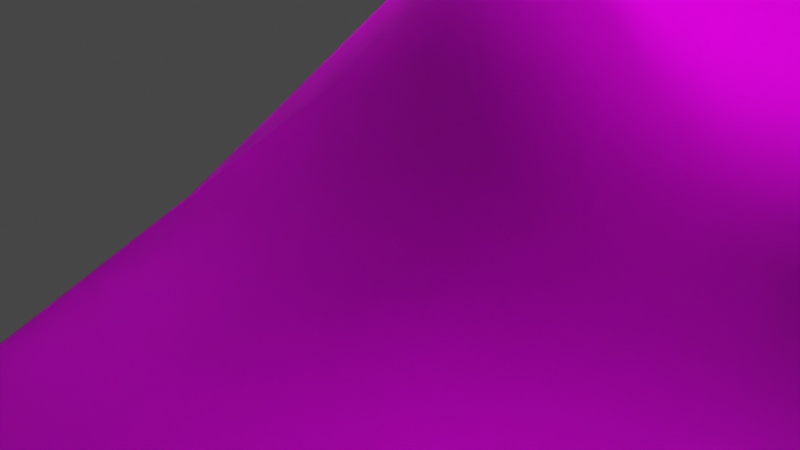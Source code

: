 # Source: leon2.blend  (saved by Blender 3.5.10; exported with 4.5.12 LTS)
import bpy
from mathutils import Matrix  # noqa: F401  (used for matrix-valued properties, if any)

bpy.ops.wm.read_factory_settings(use_empty=True)
scene = bpy.context.scene
scene.name = 'Scene'

# ---- collections
col_collection = bpy.data.collections.new('Collection'); scene.collection.children.link(col_collection)

# ---- images (referenced by path relative to the original .blend; pixels are not part of the script)
import os
ASSET_DIR = os.environ.get("B2B_ASSET_DIR", "")  # directory of the original .blend (textures are referenced by path, not embedded)
HERE = os.path.dirname(os.path.abspath(__file__))  # packed textures are extracted next to this script under _unpacked/

def load_image(name, relpath, width, height, colorspace="sRGB"):
    """Load a texture the original file referenced (path relative to the .blend, or extracted next to this script)."""
    p = next((c for c in (os.path.join(HERE, relpath), os.path.join(ASSET_DIR, relpath)) if relpath and os.path.exists(c)), "")
    if p:
        img = bpy.data.images.load(p, check_existing=True)
        img.name = name
    else:  # same state as the original file: an image datablock whose file is absent (Cycles renders it pink)
        img = bpy.data.images.new(name, width, height)
        img.source = "FILE"
        img.filepath = "//" + (relpath or name)
    img.colorspace_settings.name = colorspace
    return img
img_emd48_png = load_image('EMD48.png', 'PlayStation - Resident Evil 2 - Leon/EMD48.png', 1024, 1024, 'sRGB')

# ---- materials (node trees are filled in below, after node groups)
mat_material_001 = bpy.data.materials.new('Material.001')
mat_material_001.use_transparent_shadow = False
mat_material_001.roughness = 0.7624

# ---- material node trees
mat_material_001.use_nodes = True; mat_material_001.node_tree.nodes.clear()
_N = mat_material_001.node_tree.nodes; _L = mat_material_001.node_tree.links
n0 = _N.new('ShaderNodeBsdfPrincipled'); n0.name = 'Principled BSDF'; n0.location = (0, 300)
n0.distribution = 'GGX'
n0.subsurface_method = 'RANDOM_WALK_SKIN'
n0.inputs[2].default_value = 0.7624
n0.inputs[18].default_value = 1.0
n0.inputs[27].default_value = (0.0, 0.0, 0.0, 1.0)
n0.inputs[28].default_value = 1.0
n1 = _N.new('ShaderNodeOutputMaterial'); n1.name = 'Material Output'; n1.location = (280, 300)
n2 = _N.new('ShaderNodeTexImage'); n2.name = 'Image Texture'; n2.location = (-480, 300)
n2.image = img_emd48_png
_L.new(n2.outputs[0], n0.inputs[0])
_L.new(n0.outputs[0], n1.inputs[0])
n1.is_active_output = True

# ---- world
world_world = bpy.data.worlds.new('World'); scene.world = world_world
world_world.use_nodes = True; world_world.node_tree.nodes.clear()
_N = world_world.node_tree.nodes; _L = world_world.node_tree.links
n0 = _N.new('ShaderNodeOutputWorld'); n0.name = 'World Output'; n0.location = (300, 300)
n1 = _N.new('ShaderNodeBackground'); n1.name = 'Background'; n1.location = (10, 300)
n1.inputs[0].default_value = (0.05088, 0.05088, 0.05088, 1.0)
_L.new(n1.outputs[0], n0.inputs[0])
n0.is_active_output = True
world_world.color = (0.05088, 0.05088, 0.05088)
world_world.use_sun_shadow = False
world_world.sun_shadow_jitter_overblur = 0.0

# ---- cameras
cam_camera = bpy.data.cameras.new('Camera')
cam_camera.clip_end = 100.0
cam_camera.ortho_scale = 7.314

# ---- lights
light_light = bpy.data.lights.new('Light', 'POINT')
light_light.transmission_factor = 0.0
light_light.energy = 1000.0
light_light.shadow_soft_size = 0.1
light_light.shadow_maximum_resolution = 0.006
light_light.use_absolute_resolution = True

# ---- meshes
me_leon = bpy.data.meshes.new('leon')
me_leon.from_pydata([(9.096, 29.26, -1.982), (7.887, 33.52, 0.6051), (7.887, 33.52, -2.495), (9.076, 29.26, 0.7684), (11.26, 33.82, 0.6051), (11.11, 29.46, -1.891), (11.26, 33.82, -2.495), (10.38, 37.29, -1.732), (7.927, 35.68, 0.2637), (10.8, 35.92, 0.2637), (7.947, 36.39, -2.723), (7.967, 37.09, -1.732), (10.58, 36.59, -2.723), (7.887, 35.04, -3.052), (9.433, 27.0, -1.356), (11.43, 27.18, 1.081), (9.433, 27.0, 1.081), (11.48, 27.19, -1.158), (11.22, 29.46, 0.7684), (11.08, 35.32, -3.052), (7.567, 48.06, -2.782), (3.406, 45.92, -5.259), (2.317, 49.4, -3.911), (6.101, 45.16, 1.576), (5.368, 39.64, -0.2465), (6.101, 45.14, -4.011), (-6.374, 44.88, 1.497), (-6.044, 45.14, -4.011), (-5.311, 39.64, -0.2465), (-3.671, 31.6, 3.119), (-0.2174, 35.56, 3.874), (-3.422, 36.41, 3.216), (4.12, 41.54, 3.755), (5.137, 44.4, 2.271), (3.03, 31.6, 3.636), (-3.211, 39.6, -4.942), (-3.349, 45.92, -5.259), (3.268, 39.6, -4.942), (-1.274, 39.51, 4.488), (1.207, 39.47, 4.488), (2.99, 37.24, 3.458), (-3.863, 41.54, 3.755), (-3.151, 39.6, 3.795), (3.208, 39.6, 3.795), (-5.438, 45.12, 2.354), (-1.13, 41.93, 4.469), (1.187, 41.93, 4.469), (-2.119, 45.75, 3.38), (-2.319, 48.71, -0.0088), (0.0186, 48.15, 1.061), (2.376, 48.71, -0.0088), (-7.51, 48.06, -2.782), (-2.26, 49.4, -3.911), (5.268, 32.99, -0.359), (3.307, 37.24, -4.149), (5.031, 37.24, -0.3059), (-5.012, 32.94, -0.3257), (3.228, 33.71, -3.813), (-3.171, 33.71, -3.813), (7.646, 47.56, 0.0903), (-7.589, 47.56, 0.0903), (-3.25, 37.24, -4.149), (-4.974, 37.24, -0.3059), (0.712, 15.77, 0.1299), (-0.2191, 18.92, 0.1101), (3.505, 15.77, -3.0), (3.446, 21.16, -3.733), (6.041, 15.77, 0.1299), (6.319, 18.92, -1.792), (6.319, 18.92, 0.9422), (3.565, 18.92, 3.597), (5.863, 30.01, -1.792), (-0.239, 27.97, 0.0903), (3.604, 29.56, 3.775), (3.604, 29.22, -3.634), (0.6724, 30.74, -0.2465), (3.208, 31.24, 2.507), (5.843, 30.03, 1.497), (4.833, 31.73, 1.259), (3.604, 15.77, 2.884), (4.793, 31.71, -0.5635), (2.515, 31.34, -2.089), (4.179, 47.09, -1.455), (5.546, 45.5, 0.9818), (6.14, 47.64, 0.0111), (7.725, 35.84, -2.782), (9.25, 35.64, -1.237), (7.725, 35.84, -0.088), (7.686, 47.72, -2.763), (5.546, 45.5, -3.753), (6.14, 47.64, -2.763), (9.151, 45.11, 0.0705), (7.666, 47.72, 0.0309), (9.171, 45.11, -2.822), (10.36, 36.43, -0.088), (10.36, 36.43, -2.782), (7.032, 39.14, 1.002), (5.922, 38.89, -1.534), (7.032, 39.14, -3.773), (9.647, 39.74, -3.04), (9.647, 39.74, 0.1894), (6.873, 39.1, 0.1696), (6.873, 39.1, -3.04), (0.2761, 49.82, 2.725), (-0.1993, 49.82, 2.725), (0.0186, 49.64, 2.032), (1.247, 52.3, 3.042), (0.5139, 51.9, 3.102), (0.811, 51.17, 2.864), (0.2563, 53.27, 3.082), (0.0186, 53.57, 3.3), (-0.1795, 53.27, 3.082), (1.881, 51.19, -0.6823), (1.108, 50.14, 0.9026), (0.0186, 50.04, 0.9026), (1.425, 51.39, -2.703), (0.0186, 54.16, -3.595), (2.654, 54.14, -2.644), (-2.577, 54.14, -2.644), (-1.348, 51.39, -2.703), (-1.745, 51.86, -1.97), (-2.359, 53.76, -2.069), (-0.7144, 49.72, 2.151), (0.7912, 49.72, 2.151), (-1.17, 52.3, 3.042), (-1.289, 52.77, 2.864), (-1.962, 52.3, 2.171), (-1.408, 56.97, 1.735), (-2.616, 55.81, 1.735), (-1.309, 56.28, 3.319), (2.119, 53.45, 2.468), (1.366, 52.77, 2.864), (2.158, 52.79, 2.052), (-1.289, 53.57, 2.864), (-1.269, 53.84, 3.042), (-1.665, 53.51, 2.666), (1.346, 53.84, 3.042), (1.366, 53.57, 2.864), (-0.7342, 51.17, 2.864), (-0.4371, 51.9, 3.102), (2.059, 56.64, 1.735), (1.821, 55.96, 3.319), (2.772, 55.81, 1.735), (0.0186, 55.43, 2.884), (0.2365, 56.4, 3.498), (-1.269, 54.64, 2.884), (-1.784, 51.19, -0.6823), (-1.031, 50.14, 0.9026), (2.733, 53.76, -0.3257), (2.812, 53.57, -1.871), (2.435, 53.76, -2.069), (-2.735, 53.57, -1.871), (-2.656, 53.76, -0.3257), (-2.121, 51.86, -0.2861), (-2.339, 52.14, -1.752), (1.821, 51.86, -1.97), (2.416, 52.14, -1.752), (2.198, 51.86, -0.2861), (1.841, 51.15, 0.6054), (-1.745, 51.15, 0.6054), (-2.478, 54.16, 2.468), (-2.081, 52.0, 0.4667), (2.554, 54.16, 2.547), (1.584, 54.97, 2.567), (1.366, 55.41, 2.725), (3.069, 54.14, -0.088), (-2.874, 54.14, 1.675), (2.852, 55.81, -0.1078), (0.2365, 57.03, -2.327), (1.029, 56.6, -2.188), (0.0186, 55.81, -3.218), (1.049, 56.02, 3.319), (-0.1399, 52.0, 3.854), (0.2167, 52.0, 3.854), (-2.993, 54.14, -0.088), (0.0384, 51.74, 3.201), (0.0186, 51.17, 3.062), (-1.289, 55.15, 3.736), (-1.943, 53.71, 3.3), (1.901, 56.93, -0.088), (1.088, 56.74, 1.735), (2.535, 55.81, -2.168), (-1.269, 56.97, -1.772), (0.2365, 57.47, -0.088), (-1.844, 50.06, -0.821), (0.0186, 48.97, 1.239), (2.356, 47.25, -1.138), (2.198, 49.7, -0.8012), (-2.775, 55.81, -0.1078), (-2.458, 55.81, -2.168), (0.2365, 57.21, 1.735), (-1.408, 57.27, -0.088), (1.485, 50.12, -3.357), (-1.447, 47.98, -3.951), (-1.408, 50.12, -3.357), (2.039, 52.3, 2.171), (1.921, 50.06, -0.821), (1.386, 50.38, -2.98), (1.663, 51.17, 1.913), (1.762, 56.6, -1.851), (-1.586, 51.17, 1.913), (-1.309, 50.38, -2.98), (0.0186, 49.47, 0.8431), (1.108, 57.03, -0.0682), (1.524, 47.98, -3.951), (-2.121, 49.7, -0.8012), (-2.28, 47.25, -1.138), (0.0186, 47.23, 1.021), (8.666, 24.12, 1.695), (8.646, 24.12, 2.626), (9.498, 27.01, 1.259), (11.26, 22.69, 1.358), (11.3, 22.65, -1.574), (11.6, 24.36, 1.457), (10.43, 22.95, 1.358), (10.51, 24.26, 1.438), (10.41, 22.91, -1.574), (11.48, 27.19, 1.259), (9.676, 24.2, 2.626), (9.775, 22.69, 1.636), (8.983, 22.5, 2.171), (8.983, 22.63, 1.616), (10.23, 20.77, -1.277), (9.696, 21.03, 1.378), (10.19, 20.63, 1.378), (9.696, 21.17, -1.257), (9.696, 24.2, 1.754), (9.795, 22.55, 2.171), (9.498, 27.01, -1.178), (6.129, 19.15, 0.1299), (3.256, 19.11, 2.884), (6.327, 17.0, -0.4842), (1.632, 3.246, -0.2663), (3.395, 3.246, -2.049), (3.375, 1.424, -0.3455), (5.019, 3.227, -0.2663), (3.355, 3.207, 1.457), (0.8988, 19.15, 0.1497), (0.5026, 17.0, -0.4842), (3.355, 20.8, 1.239), (3.355, 19.17, -2.881), (3.395, 20.84, -0.8804), (3.296, 16.36, -3.476), (3.375, 6.079, -2.049), (5.039, 6.06, -0.1276), (1.592, 6.079, -0.1276), (3.316, 6.04, 1.596), (0.8988, 7.704, -0.2267), (3.355, 7.744, -2.901), (5.792, 7.704, -0.2267), (3.296, 7.704, 2.329), (2.852, 28.55, -4.327), (3.624, 31.36, -4.942), (6.021, 29.67, -0.3653), (-5.964, 29.67, -0.3653), (0.0186, 27.06, -0.1276), (2.871, 28.9, 3.3), (-2.814, 28.9, 3.3), (-2.795, 28.55, -4.327), (-3.567, 31.36, -4.942), (-2.973, 37.46, -0.6427), (3.03, 37.46, -0.6427), (-3.298, 3.345, -2.089), (-3.279, 3.306, 1.398), (0.2959, 18.92, 0.0903), (-2.438, 31.34, -2.089), (-0.5955, 30.74, -0.2663), (0.3158, 27.99, 0.0903), (-3.131, 31.24, 2.507), (-4.716, 31.71, -0.5635), (-5.469, 45.5, 0.9818), (-4.102, 47.09, -1.455), (-6.063, 47.64, 0.0111), (-5.469, 45.5, -3.753), (-6.063, 47.64, -2.763), (4.328, 0.0632, -2.921), (2.228, 0.0632, -2.901), (3.357, 3.867, -2.208), (1.713, 1.945, 3.458), (3.338, 3.966, 1.338), (1.515, 3.966, -0.504), (0.7224, 0.0632, -0.7417), (4.685, 1.945, 3.419), (5.735, 0.0632, -0.7814), (5.021, 3.946, -0.4842), (1.554, 0.0632, 6.073), (5.002, 0.0632, 6.093), (2.01, 1.212, 5.974), (4.586, 1.212, 5.994), (2.029, 45.53, 3.321), (1.325, 44.19, 3.912)], [(266, 268), (265, 266), (265, 269), (262, 263), (266, 267), (264, 267), (33, 289), (50, 289), (289, 290), (46, 290)], [(0, 1, 2), (3, 4, 1), (4, 5, 6), (7, 8, 9), (10, 2, 11), (12, 13, 10), (6, 12, 7), (9, 1, 4), (14, 15, 16), (6, 0, 2), (14, 5, 17), (0, 16, 3), (16, 18, 3), (5, 15, 17), (19, 2, 13), (9, 6, 7), (8, 2, 1), (10, 7, 12), (0, 3, 1), (3, 18, 4), (4, 18, 5), (7, 11, 8), (10, 13, 2), (12, 19, 13), (6, 19, 12), (9, 8, 1), (14, 17, 15), (6, 5, 0), (14, 0, 5), (0, 14, 16), (16, 15, 18), (5, 18, 15), (19, 6, 2), (9, 4, 6), (8, 11, 2), (10, 11, 7), (20, 21, 22), (23, 24, 25), (26, 27, 28), (29, 30, 31), (32, 24, 33), (34, 30, 29), (35, 27, 36), (37, 21, 25), (27, 35, 28), (25, 24, 37), (38, 30, 39), (34, 40, 30), (41, 28, 42), (32, 43, 24), (41, 44, 28), (26, 28, 44), (23, 33, 24), (45, 46, 47), (48, 49, 50), (51, 52, 36), (51, 36, 27), (20, 25, 21), (53, 54, 55), (56, 57, 53), (54, 24, 55), (58, 54, 57), (33, 59, 289, 47, 290), (60, 44, 47), (53, 40, 34), (61, 56, 62), (31, 56, 29), (61, 28, 35), (40, 24, 43), (28, 31, 42), (51, 48, 52), (45, 44, 41), (37, 61, 35), (60, 27, 26), (25, 59, 23), (37, 36, 21), (46, 38, 39), (50, 47, 289, 59), (42, 45, 41), (46, 43, 32), (38, 31, 30), (40, 39, 30), (47, 48, 60), (50, 20, 22), (22, 48, 50), (22, 36, 52), (46, 33, 290, 47), (53, 29, 56), (53, 57, 54), (56, 58, 57), (54, 37, 24), (58, 61, 54), (33, 23, 59), (60, 26, 44), (53, 55, 40), (61, 58, 56), (31, 62, 56), (61, 62, 28), (40, 55, 24), (28, 62, 31), (51, 60, 48), (45, 47, 44), (37, 54, 61), (60, 51, 27), (25, 20, 59), (37, 35, 36), (46, 45, 38), (50, 49, 47), (42, 38, 45), (46, 39, 43), (38, 42, 31), (40, 43, 39), (47, 49, 48), (50, 59, 20), (22, 52, 48), (22, 21, 36), (46, 32, 33), (53, 34, 29), (63, 64, 65), (66, 65, 64), (67, 65, 68), (66, 68, 65), (69, 67, 68), (63, 70, 64), (71, 69, 68), (67, 63, 65), (72, 70, 73), (66, 72, 74), (73, 75, 72), (76, 77, 78), (79, 69, 70), (80, 77, 71), (75, 74, 72), (73, 69, 77), (81, 71, 74), (71, 66, 74), (63, 79, 70), (71, 77, 69), (67, 79, 63), (72, 64, 70), (66, 64, 72), (73, 76, 75), (76, 73, 77), (79, 67, 69), (80, 78, 77), (75, 81, 74), (73, 70, 69), (81, 80, 71), (71, 68, 66), (82, 83, 84), (85, 86, 87), (88, 89, 90), (83, 91, 92), (89, 88, 93), (92, 84, 83), (94, 86, 95), (85, 95, 86), (94, 87, 86), (82, 90, 89), (84, 90, 82), (96, 97, 98), (94, 99, 100), (87, 100, 101), (85, 99, 95), (91, 96, 100), (84, 88, 90), (83, 97, 96), (88, 91, 93), (93, 100, 99), (98, 93, 99), (87, 102, 85), (97, 89, 98), (100, 98, 99), (94, 95, 99), (87, 94, 100), (85, 102, 99), (91, 83, 96), (84, 92, 88), (83, 82, 97), (88, 92, 91), (93, 91, 100), (98, 89, 93), (87, 101, 102), (97, 82, 89), (100, 96, 98), (103, 104, 105), (106, 107, 108), (109, 110, 111), (112, 113, 114), (115, 116, 117), (118, 116, 119), (120, 121, 119), (122, 105, 104), (123, 103, 105), (124, 125, 126), (127, 128, 129), (130, 131, 132), (133, 134, 135), (136, 137, 130), (124, 138, 139), (125, 111, 133), (131, 137, 109), (125, 124, 111), (131, 109, 106), (140, 141, 142), (143, 144, 145), (146, 114, 147), (148, 149, 150), (121, 151, 152), (153, 154, 120), (155, 156, 157), (113, 112, 158), (147, 159, 146), (128, 160, 129), (153, 159, 161), (130, 132, 162), (163, 141, 164), (162, 165, 142), (162, 142, 141), (119, 116, 115), (160, 128, 166), (167, 142, 165), (117, 150, 115), (130, 162, 163), (141, 163, 162), (143, 164, 144), (168, 169, 170), (162, 132, 165), (171, 164, 141), (137, 131, 130), (111, 139, 172), (109, 173, 107), (111, 124, 139), (109, 107, 106), (153, 161, 152), (174, 152, 161), (172, 139, 175), (172, 175, 173), (173, 175, 107), (108, 176, 103), (138, 104, 176), (104, 103, 176), (158, 112, 157), (159, 153, 146), (118, 119, 121), (155, 115, 150), (148, 165, 132), (129, 177, 144), (171, 144, 164), (126, 135, 178), (133, 135, 125), (177, 178, 145), (134, 145, 135), (135, 145, 178), (177, 145, 144), (126, 125, 135), (150, 165, 148), (179, 180, 140), (155, 112, 115), (169, 181, 170), (182, 183, 168), (119, 184, 146), (185, 186, 187), (188, 182, 189), (114, 122, 147), (121, 174, 118), (190, 191, 127), (154, 152, 151), (192, 193, 194), (123, 114, 113), (120, 146, 153), (131, 195, 132), (115, 196, 197), (156, 148, 157), (108, 123, 198), (198, 106, 108), (109, 136, 110), (199, 167, 181), (182, 170, 189), (127, 188, 128), (122, 138, 200), (113, 198, 123), (201, 115, 197), (114, 184, 202), (154, 121, 120), (156, 150, 149), (124, 200, 138), (147, 200, 159), (158, 195, 198), (136, 143, 110), (173, 111, 172), (129, 190, 127), (169, 183, 203), (163, 136, 130), (140, 167, 179), (166, 188, 174), (189, 174, 188), (170, 118, 189), (170, 117, 116), (181, 165, 117), (160, 177, 129), (204, 187, 186), (205, 193, 206), (141, 180, 171), (203, 190, 180), (203, 199, 169), (144, 180, 190), (132, 157, 148), (185, 206, 207), (114, 196, 112), (197, 187, 192), (187, 202, 185), (197, 194, 201), (202, 205, 185), (201, 205, 184), (166, 178, 160), (161, 166, 174), (107, 176, 108), (176, 139, 138), (161, 200, 126), (145, 110, 143), (134, 111, 110), (150, 117, 165), (179, 203, 180), (155, 157, 112), (169, 199, 181), (182, 191, 183), (119, 201, 184), (185, 207, 186), (188, 191, 182), (114, 105, 122), (121, 152, 174), (190, 183, 191), (154, 153, 152), (192, 204, 193), (123, 105, 114), (120, 119, 146), (131, 106, 195), (115, 112, 196), (156, 149, 148), (108, 103, 123), (198, 195, 106), (109, 137, 136), (199, 179, 167), (182, 168, 170), (127, 191, 188), (122, 104, 138), (113, 158, 198), (201, 119, 115), (114, 146, 184), (154, 151, 121), (156, 155, 150), (124, 126, 200), (147, 122, 200), (158, 157, 195), (136, 164, 143), (173, 109, 111), (129, 144, 190), (169, 168, 183), (163, 164, 136), (140, 142, 167), (166, 128, 188), (189, 118, 174), (170, 116, 118), (170, 181, 117), (181, 167, 165), (160, 178, 177), (204, 192, 187), (205, 194, 193), (141, 140, 180), (203, 183, 190), (203, 179, 199), (144, 171, 180), (132, 195, 157), (185, 205, 206), (114, 202, 196), (197, 196, 187), (187, 196, 202), (197, 192, 194), (202, 184, 205), (201, 194, 205), (166, 126, 178), (161, 126, 166), (107, 175, 176), (176, 175, 139), (161, 159, 200), (145, 134, 110), (134, 133, 111), (208, 209, 210), (211, 212, 213), (214, 215, 216), (213, 217, 218), (219, 220, 221), (211, 222, 212), (222, 216, 212), (223, 222, 224), (210, 218, 217), (218, 215, 213), (225, 214, 216), (221, 226, 219), (227, 226, 218), (208, 220, 209), (220, 218, 209), (215, 228, 216), (215, 208, 210), (223, 211, 214), (216, 17, 212), (215, 211, 213), (213, 17, 217), (219, 227, 220), (211, 224, 222), (222, 225, 216), (223, 225, 222), (210, 209, 218), (218, 226, 215), (225, 223, 214), (221, 208, 226), (227, 219, 226), (208, 221, 220), (220, 227, 218), (215, 210, 228), (215, 226, 208), (223, 224, 211), (216, 228, 17), (215, 214, 211), (213, 212, 17), (229, 230, 231), (232, 233, 234), (235, 236, 234), (237, 238, 230), (235, 234, 233), (230, 239, 237), (234, 236, 232), (240, 241, 229), (240, 237, 241), (230, 229, 239), (239, 229, 241), (239, 241, 237), (238, 240, 242), (231, 240, 229), (235, 243, 244), (243, 232, 245), (236, 244, 246), (243, 247, 248), (243, 249, 244), (245, 250, 247), (245, 236, 246), (244, 250, 246), (242, 247, 238), (242, 249, 248), (250, 238, 247), (250, 231, 230), (238, 237, 240), (231, 242, 240), (235, 233, 243), (243, 233, 232), (236, 235, 244), (243, 245, 247), (243, 248, 249), (245, 246, 250), (245, 232, 236), (244, 249, 250), (242, 248, 247), (242, 231, 249), (250, 230, 238), (250, 249, 231), (251, 252, 253), (56, 254, 29), (253, 255, 251), (253, 256, 255), (257, 254, 255), (256, 257, 255), (258, 251, 255), (254, 258, 255), (256, 253, 34), (258, 254, 259), (257, 29, 254), (53, 34, 253), (56, 260, 58), (53, 261, 34), (53, 57, 261), (56, 29, 260), (257, 34, 29), (251, 259, 252), (57, 259, 58), (53, 252, 57), (56, 259, 254), (57, 260, 261), (260, 34, 261), (257, 256, 34), (251, 258, 259), (57, 252, 259), (53, 253, 252), (56, 58, 259), (57, 58, 260), (260, 29, 34), (270, 271, 272), (274, 271, 273), (274, 272, 271), (275, 276, 277), (278, 279, 280), (278, 280, 281), (282, 283, 284), (284, 279, 282), (282, 279, 278), (284, 275, 277), (283, 285, 281), (276, 283, 281), (285, 278, 281), (286, 287, 285), (287, 282, 278), (280, 276, 281), (282, 286, 283), (284, 283, 275), (283, 286, 285), (276, 275, 283), (285, 287, 278), (286, 288, 287), (287, 288, 282), (280, 277, 276), (282, 288, 286)])
_uv = me_leon.uv_layers.new(name='UVMap')
_uv.uv.foreach_set('vector', [0.3802, 0.0588, 0.3333, 0.1686, 0.388, 0.1686, 0.4271, 0.0588, 0.3828, 0.1686, 0.4401, 0.1686, 0.3333, 0.1686, 0.3802, 0.0588, 0.388, 0.1686, 0.3906, 0.2588, 0.4349, 0.2235, 0.3854, 0.2235, 0.4922, 0.0627, 0.4948, 0.0039, 0.4896, 0.0745, 0.4557, 0.0627, 0.4948, 0.0157, 0.4922, 0.0627, 0.4505, 0.0039, 0.4557, 0.0627, 0.4583, 0.0745, 0.3854, 0.2235, 0.4401, 0.1686, 0.3828, 0.1686, 0.6563, 0.5255, 0.6198, 0.5725, 0.6198, 0.5255, 0.3828, 0.1686, 0.4297, 0.0588, 0.4427, 0.1686, 0.4271, 0.0, 0.3932, 0.0588, 0.3932, 0.0, 0.3802, 0.0588, 0.3385, 0.0, 0.3385, 0.0588, 0.4245, 0.0, 0.3906, 0.0588, 0.4271, 0.0588, 0.3802, 0.0588, 0.3385, 0.0, 0.3802, 0.0, 0.4505, 0.0157, 0.4948, 0.0039, 0.4948, 0.0157, 0.3359, 0.2235, 0.388, 0.1686, 0.3854, 0.2588, 0.3359, 0.2235, 0.388, 0.1686, 0.3333, 0.1686, 0.4922, 0.0627, 0.4583, 0.0745, 0.4557, 0.0627, 0.3802, 0.0588, 0.3385, 0.0588, 0.3333, 0.1686, 0.4271, 0.0588, 0.3906, 0.0588, 0.3828, 0.1686, 0.3333, 0.1686, 0.3385, 0.0588, 0.3802, 0.0588, 0.3906, 0.2588, 0.4323, 0.2627, 0.4349, 0.2235, 0.4922, 0.0627, 0.4948, 0.0157, 0.4948, 0.0039, 0.4557, 0.0627, 0.4505, 0.0157, 0.4948, 0.0157, 0.4505, 0.0039, 0.4505, 0.0157, 0.4557, 0.0627, 0.3854, 0.2235, 0.4349, 0.2235, 0.4401, 0.1686, 0.6563, 0.5255, 0.6563, 0.5725, 0.6198, 0.5725, 0.3828, 0.1686, 0.3932, 0.0588, 0.4297, 0.0588, 0.4271, 0.0, 0.4297, 0.0588, 0.3932, 0.0588, 0.3802, 0.0588, 0.3802, 0.0, 0.3385, 0.0, 0.4245, 0.0, 0.3906, 0.0, 0.3906, 0.0588, 0.3802, 0.0588, 0.3385, 0.0588, 0.3385, 0.0, 0.4505, 0.0157, 0.4505, 0.0039, 0.4948, 0.0039, 0.3359, 0.2235, 0.3333, 0.1686, 0.388, 0.1686, 0.3359, 0.2235, 0.3854, 0.2627, 0.388, 0.1686, 0.4922, 0.0627, 0.4896, 0.0745, 0.4583, 0.0745, 0.0, 0.5333, 0.0573, 0.4902, 0.0729, 0.5608, 0.0859, 0.2078, 0.0625, 0.098, 0.0104, 0.2078, 0.0859, 0.2078, 0.0104, 0.2078, 0.0625, 0.098, 0.0625, 0.6353, 0.1016, 0.6627, 0.0625, 0.6784, 0.1172, 0.1373, 0.0625, 0.098, 0.0911, 0.2078, 0.1432, 0.6353, 0.1016, 0.6627, 0.0625, 0.6353, 0.1458, 0.3647, 0.1849, 0.4745, 0.1484, 0.4902, 0.0599, 0.3647, 0.0573, 0.4902, 0.0208, 0.4745, 0.0104, 0.2078, 0.0, 0.098, 0.0625, 0.098, 0.0104, 0.2078, 0.0625, 0.098, 0.0, 0.098, 0.0859, 0.7333, 0.1016, 0.6627, 0.1198, 0.7333, 0.1432, 0.6353, 0.1432, 0.6784, 0.1016, 0.6627, 0.1172, 0.1373, 0.0625, 0.098, 0.1172, 0.098, 0.1172, 0.1373, 0.1172, 0.098, 0.0625, 0.098, 0.1172, 0.1373, 0.0911, 0.2078, 0.0625, 0.098, 0.0859, 0.2078, 0.0625, 0.098, 0.0911, 0.2078, 0.0859, 0.2078, 0.0911, 0.2078, 0.0625, 0.098, 0.0859, 0.7765, 0.1198, 0.7765, 0.1016, 0.8667, 0.0703, 0.9137, 0.1016, 0.902, 0.1354, 0.9137, 0.2031, 0.5333, 0.1328, 0.5608, 0.1484, 0.4902, 0.2031, 0.5333, 0.1484, 0.4902, 0.1849, 0.4745, 0.0, 0.5333, 0.0208, 0.4745, 0.0573, 0.4902, 0.0599, 0.0039, 0.0052, 0.0471, 0.0625, 0.0471, 0.2344, 0.9686, 0.2109, 0.8549, 0.2344, 0.8353, 0.0052, 0.0471, 0.0625, 0.098, 0.0625, 0.0471, 0.1458, 0.2706, 0.0599, 0.3137, 0.0599, 0.2706, 0.1693, 0.8392, 0.2057, 0.8902, 0.1537, 0.8785, 0.1016, 0.8667, 0.1355, 0.8529, 0.0, 0.8902, 0.0365, 0.8392, 0.1016, 0.8667, 0.0599, 0.0039, 0.112, 0.0471, 0.1146, 0.0039, 0.0052, 0.0471, 0.0599, 0.0039, 0.0625, 0.0471, 0.112, 0.0471, 0.0599, 0.0039, 0.1146, 0.0039, 0.0052, 0.0471, 0.0625, 0.098, 0.0, 0.098, 0.112, 0.0471, 0.0625, 0.098, 0.1172, 0.098, 0.0625, 0.098, 0.112, 0.0471, 0.1172, 0.098, 0.0, 0.9804, 0.0703, 0.9216, 0.0729, 1.0, 0.0859, 0.7765, 0.0365, 0.8392, 0.0469, 0.7686, 0.0599, 0.3647, 0.1458, 0.3137, 0.1458, 0.3647, 0.0677, 0.2588, 0.0104, 0.2078, 0.0859, 0.2078, 0.0104, 0.2078, 0.0677, 0.2588, 0.0859, 0.2078, 0.0599, 0.3647, 0.1484, 0.4902, 0.0573, 0.4902, 0.1198, 0.7765, 0.0859, 0.7333, 0.1198, 0.7333, 0.1354, 0.9137, 0.1016, 0.8667, 0.1537, 0.8785, 0.2057, 0.8902, 0.0599, 0.7294, 0.0859, 0.7765, 0.0469, 0.7686, 0.1198, 0.7765, 0.1458, 0.7294, 0.1589, 0.7686, 0.0859, 0.7333, 0.0625, 0.6784, 0.1016, 0.6627, 0.1432, 0.6784, 0.1198, 0.7333, 0.1016, 0.6627, 0.1016, 0.8667, 0.0703, 0.9137, 0.0, 0.8902, 0.1354, 0.9216, 0.2057, 0.9804, 0.1328, 1.0, 0.1328, 1.0, 0.0703, 0.9216, 0.1354, 0.9216, 0.0729, 0.5608, 0.1484, 0.4902, 0.1328, 0.5608, 0.1198, 0.7765, 0.1693, 0.8392, 0.1355, 0.8529, 0.1016, 0.8667, 0.2344, 0.8353, 0.2552, 0.9412, 0.2344, 0.9686, 0.0599, 0.0039, 0.0052, 0.0039, 0.0052, 0.0471, 0.2344, 0.9686, 0.2109, 0.9451, 0.2109, 0.8549, 0.0052, 0.0471, 0.0, 0.098, 0.0625, 0.098, 0.1458, 0.2706, 0.1458, 0.3137, 0.0599, 0.3137, 0.1693, 0.8392, 0.1849, 0.8392, 0.2057, 0.8902, 0.0, 0.8902, 0.0208, 0.8392, 0.0365, 0.8392, 0.0599, 0.0039, 0.0625, 0.0471, 0.112, 0.0471, 0.0052, 0.0471, 0.0052, 0.0039, 0.0599, 0.0039, 0.112, 0.0471, 0.0625, 0.0471, 0.0599, 0.0039, 0.0052, 0.0471, 0.0625, 0.0471, 0.0625, 0.098, 0.112, 0.0471, 0.0625, 0.0471, 0.0625, 0.098, 0.0625, 0.098, 0.0625, 0.0471, 0.112, 0.0471, 0.0, 0.9804, 0.0, 0.9216, 0.0703, 0.9216, 0.0859, 0.7765, 0.1016, 0.8667, 0.0365, 0.8392, 0.0599, 0.3647, 0.0599, 0.3137, 0.1458, 0.3137, 0.0677, 0.2588, 0.0286, 0.2667, 0.0104, 0.2078, 0.0104, 0.2078, 0.0286, 0.2667, 0.0677, 0.2588, 0.0599, 0.3647, 0.1458, 0.3647, 0.1484, 0.4902, 0.1198, 0.7765, 0.0859, 0.7765, 0.0859, 0.7333, 0.1354, 0.9137, 0.1016, 0.902, 0.1016, 0.8667, 0.0599, 0.7294, 0.0859, 0.7333, 0.0859, 0.7765, 0.1198, 0.7765, 0.1198, 0.7333, 0.1458, 0.7294, 0.0859, 0.7333, 0.0599, 0.7294, 0.0625, 0.6784, 0.1432, 0.6784, 0.1458, 0.7294, 0.1198, 0.7333, 0.1016, 0.8667, 0.1016, 0.902, 0.0703, 0.9137, 0.1354, 0.9216, 0.2057, 0.9216, 0.2057, 0.9804, 0.1328, 1.0, 0.0729, 1.0, 0.0703, 0.9216, 0.0729, 0.5608, 0.0573, 0.4902, 0.1484, 0.4902, 0.1198, 0.7765, 0.1589, 0.7686, 0.1693, 0.8392, 0.2344, 0.8353, 0.2552, 0.8588, 0.2552, 0.9412, 0.2266, 0.5686, 0.2266, 0.6196, 0.2552, 0.5686, 0.263, 0.6549, 0.2552, 0.5686, 0.2266, 0.6196, 0.2969, 0.5686, 0.2656, 0.5686, 0.2786, 0.6196, 0.2604, 0.6549, 0.2786, 0.6196, 0.2656, 0.5686, 0.3047, 0.6196, 0.2969, 0.5686, 0.2786, 0.6196, 0.2266, 0.5686, 0.1927, 0.6196, 0.2266, 0.6196, 0.2786, 0.7961, 0.3047, 0.6196, 0.2786, 0.6196, 0.276, 0.6667, 0.2266, 0.6667, 0.2526, 0.7176, 0.2266, 0.7608, 0.1927, 0.6196, 0.1901, 0.7882, 0.263, 0.6549, 0.2266, 0.7608, 0.2604, 0.7804, 0.1901, 0.7882, 0.2292, 0.8078, 0.2266, 0.7608, 0.3203, 0.8157, 0.3099, 0.7961, 0.3073, 0.8235, 0.3229, 0.5686, 0.3047, 0.6196, 0.3307, 0.6196, 0.2891, 0.8235, 0.3099, 0.7961, 0.2786, 0.7961, 0.2292, 0.8078, 0.2604, 0.7804, 0.2266, 0.7608, 0.3307, 0.7882, 0.3047, 0.6196, 0.3099, 0.7961, 0.276, 0.8157, 0.2786, 0.7961, 0.2604, 0.7804, 0.2786, 0.7961, 0.2604, 0.6549, 0.2604, 0.7804, 0.2266, 0.5686, 0.1979, 0.5686, 0.1927, 0.6196, 0.2786, 0.7961, 0.3099, 0.7961, 0.3047, 0.6196, 0.276, 0.6667, 0.2526, 0.6235, 0.2266, 0.6667, 0.2266, 0.7608, 0.2266, 0.6196, 0.1927, 0.6196, 0.263, 0.6549, 0.2266, 0.6196, 0.2266, 0.7608, 0.1901, 0.7882, 0.2031, 0.8157, 0.2292, 0.8078, 0.3203, 0.8157, 0.3307, 0.7882, 0.3099, 0.7961, 0.3229, 0.5686, 0.2969, 0.5686, 0.3047, 0.6196, 0.2891, 0.8235, 0.3073, 0.8235, 0.3099, 0.7961, 0.2292, 0.8078, 0.2474, 0.8157, 0.2604, 0.7804, 0.3307, 0.7882, 0.3307, 0.6196, 0.3047, 0.6196, 0.276, 0.8157, 0.2891, 0.8235, 0.2786, 0.7961, 0.2786, 0.7961, 0.2786, 0.6196, 0.2604, 0.6549, 0.0521, 0.6902, 0.0391, 0.7412, 0.0234, 0.7216, 0.3385, 0.2275, 0.3646, 0.2157, 0.3828, 0.2275, 0.0026, 0.6627, 0.0391, 0.6392, 0.0234, 0.6627, 0.2604, 0.9569, 0.2734, 0.9333, 0.2734, 0.9961, 0.3307, 0.9569, 0.3151, 0.9961, 0.3151, 0.9333, 0.0026, 0.7216, 0.0234, 0.7216, 0.0391, 0.7412, 0.3828, 0.2275, 0.3646, 0.2157, 0.3385, 0.2275, 0.4375, 0.2275, 0.3932, 0.2275, 0.4141, 0.2157, 0.3932, 0.2275, 0.4375, 0.2275, 0.4141, 0.2157, 0.0521, 0.6902, 0.0234, 0.6627, 0.0391, 0.6392, 0.0234, 0.7216, 0.0234, 0.6627, 0.0521, 0.6902, 0.0391, 0.6471, 0.0521, 0.6941, 0.0391, 0.7294, 0.3828, 0.2275, 0.3333, 0.3137, 0.388, 0.3137, 0.4375, 0.2275, 0.3906, 0.3137, 0.4401, 0.3176, 0.4375, 0.2275, 0.3906, 0.3137, 0.3932, 0.2275, 0.2734, 0.9333, 0.2604, 0.8314, 0.2734, 0.8314, 0.0234, 0.7216, 0.0026, 0.6627, 0.0234, 0.6627, 0.2578, 0.9569, 0.2448, 0.8353, 0.2604, 0.8353, 0.3151, 0.9961, 0.2734, 0.9333, 0.3151, 0.9333, 0.3151, 0.9333, 0.2734, 0.8314, 0.3177, 0.8314, 0.3307, 0.8314, 0.3151, 0.9333, 0.3177, 0.8314, 0.3828, 0.2275, 0.3333, 0.3176, 0.3385, 0.2275, 0.2344, 0.8314, 0.2083, 0.9569, 0.2083, 0.8314, 0.0, 0.6627, 0.0391, 0.7294, 0.0, 0.7176, 0.3828, 0.2275, 0.3385, 0.2275, 0.3333, 0.3137, 0.4375, 0.2275, 0.3932, 0.2275, 0.3906, 0.3137, 0.4375, 0.2275, 0.4401, 0.3176, 0.3906, 0.3137, 0.2734, 0.9333, 0.2604, 0.9569, 0.2604, 0.8314, 0.0234, 0.7216, 0.0026, 0.7216, 0.0026, 0.6627, 0.2578, 0.9569, 0.2448, 0.9922, 0.2448, 0.8353, 0.3151, 0.9961, 0.2734, 0.9961, 0.2734, 0.9333, 0.3151, 0.9333, 0.2734, 0.9333, 0.2734, 0.8314, 0.3307, 0.8314, 0.3307, 0.9569, 0.3151, 0.9333, 0.3828, 0.2275, 0.388, 0.3176, 0.3333, 0.3176, 0.2344, 0.8314, 0.237, 0.9961, 0.2083, 0.9569, 0.0, 0.6627, 0.0391, 0.6471, 0.0391, 0.7294, 0.3984, 0.6078, 0.3828, 0.6078, 0.3906, 0.6, 0.4245, 0.7176, 0.4036, 0.698, 0.4141, 0.6667, 0.3958, 0.7569, 0.3906, 0.7725, 0.3854, 0.7569, 0.5339, 0.6902, 0.4948, 0.651, 0.4948, 0.6471, 0.5964, 0.698, 0.6302, 0.7961, 0.5677, 0.7961, 0.6641, 0.7961, 0.6016, 0.7961, 0.6354, 0.698, 0.5677, 0.7137, 0.5677, 0.7843, 0.5833, 0.6941, 0.3672, 0.6039, 0.3906, 0.6, 0.3828, 0.6078, 0.4115, 0.6039, 0.3984, 0.6078, 0.3906, 0.6, 0.3568, 0.7176, 0.3516, 0.7373, 0.3333, 0.7176, 0.513, 0.9098, 0.513, 0.8706, 0.4766, 0.8863, 0.4505, 0.7686, 0.4297, 0.7373, 0.4531, 0.7373, 0.3516, 0.7725, 0.3516, 0.7843, 0.3411, 0.7686, 0.4297, 0.7843, 0.4297, 0.7725, 0.4505, 0.7686, 0.3568, 0.7176, 0.3672, 0.6667, 0.3776, 0.698, 0.3516, 0.7373, 0.3854, 0.7569, 0.3516, 0.7725, 0.4297, 0.7373, 0.4297, 0.7725, 0.3958, 0.7569, 0.3516, 0.7373, 0.3568, 0.7176, 0.3854, 0.7569, 0.4297, 0.7373, 0.3958, 0.7569, 0.4245, 0.7176, 0.4766, 0.8902, 0.4375, 0.8627, 0.4766, 0.8588, 0.388, 0.8549, 0.3958, 0.898, 0.3516, 0.8196, 0.5339, 0.6902, 0.4948, 0.6471, 0.4948, 0.651, 0.526, 0.7843, 0.5625, 0.7765, 0.5703, 0.7843, 0.5677, 0.7804, 0.5625, 0.7725, 0.526, 0.7804, 0.526, 0.7137, 0.5599, 0.7255, 0.5651, 0.7137, 0.5677, 0.7137, 0.5599, 0.7255, 0.526, 0.7137, 0.4948, 0.651, 0.5339, 0.6902, 0.5026, 0.6863, 0.4974, 0.651, 0.5026, 0.6863, 0.5339, 0.6902, 0.513, 0.8706, 0.4948, 0.8118, 0.4766, 0.8863, 0.526, 0.7137, 0.5026, 0.6863, 0.5078, 0.7176, 0.4505, 0.7686, 0.4531, 0.7373, 0.4635, 0.7961, 0.4349, 0.8314, 0.4427, 0.8745, 0.4297, 0.851, 0.4557, 0.8, 0.5208, 0.7961, 0.4766, 0.8588, 0.4557, 0.8, 0.4766, 0.8588, 0.4375, 0.8627, 0.6641, 0.698, 0.6302, 0.7961, 0.5964, 0.698, 0.4948, 0.8118, 0.513, 0.8706, 0.513, 0.8118, 0.5208, 0.8588, 0.4766, 0.8588, 0.5208, 0.7961, 0.5833, 0.7961, 0.5703, 0.7843, 0.5833, 0.6941, 0.4505, 0.7686, 0.4635, 0.7961, 0.4349, 0.8314, 0.4427, 0.8745, 0.4349, 0.8314, 0.4635, 0.7961, 0.388, 0.8549, 0.4297, 0.8549, 0.3958, 0.898, 0.625, 0.898, 0.6068, 0.8824, 0.6302, 0.8549, 0.4557, 0.8, 0.4688, 0.749, 0.5208, 0.7961, 0.4193, 0.8784, 0.4297, 0.851, 0.4427, 0.8745, 0.4297, 0.7725, 0.4297, 0.7373, 0.4505, 0.7686, 0.3854, 0.7569, 0.3776, 0.698, 0.3854, 0.702, 0.3958, 0.7569, 0.3958, 0.702, 0.4036, 0.698, 0.3854, 0.7569, 0.3568, 0.7176, 0.3776, 0.698, 0.3958, 0.7569, 0.4036, 0.698, 0.4245, 0.7176, 0.526, 0.7137, 0.5078, 0.7176, 0.526, 0.7804, 0.5208, 0.7961, 0.526, 0.7804, 0.5078, 0.7176, 0.5703, 0.4078, 0.5599, 0.3569, 0.5755, 0.3608, 0.5703, 0.4078, 0.5755, 0.3608, 0.5833, 0.4078, 0.5833, 0.4078, 0.5755, 0.3608, 0.5938, 0.3569, 0.4141, 0.6667, 0.3906, 0.6667, 0.3984, 0.6078, 0.3672, 0.6667, 0.3828, 0.6078, 0.3906, 0.6667, 0.3828, 0.6078, 0.3984, 0.6078, 0.3906, 0.6667, 0.5026, 0.6863, 0.5339, 0.6902, 0.526, 0.7137, 0.5026, 0.6863, 0.526, 0.7137, 0.5339, 0.6902, 0.5833, 0.7961, 0.5833, 0.6941, 0.5677, 0.7843, 0.5677, 0.7137, 0.5833, 0.6941, 0.5703, 0.7843, 0.526, 0.7843, 0.5208, 0.7961, 0.4688, 0.749, 0.349, 0.8902, 0.3516, 0.8392, 0.3958, 0.898, 0.4193, 0.8784, 0.3958, 0.8941, 0.4297, 0.851, 0.3333, 0.7176, 0.3411, 0.7686, 0.3333, 0.7765, 0.3516, 0.7725, 0.3411, 0.7686, 0.3516, 0.7373, 0.3516, 0.8392, 0.3333, 0.7765, 0.3516, 0.8196, 0.3516, 0.7843, 0.3516, 0.8196, 0.3411, 0.7686, 0.3411, 0.7686, 0.3516, 0.8196, 0.3333, 0.7765, 0.3516, 0.8392, 0.3516, 0.8196, 0.3958, 0.898, 0.3333, 0.7176, 0.3516, 0.7373, 0.3411, 0.7686, 0.5703, 0.7843, 0.5208, 0.7961, 0.526, 0.7843, 0.4193, 0.9412, 0.4635, 0.9686, 0.4635, 0.9373, 0.5677, 0.7137, 0.5339, 0.6902, 0.5833, 0.6941, 0.6068, 0.8824, 0.5703, 0.8549, 0.6302, 0.8549, 0.5625, 0.902, 0.5208, 0.9608, 0.5755, 0.9608, 0.5833, 0.6941, 0.5391, 0.6471, 0.5339, 0.6902, 0.0313, 0.6078, 0.0573, 0.5765, 0.0547, 0.6235, 0.5208, 0.8549, 0.5599, 0.8941, 0.5703, 0.8549, 0.4948, 0.6471, 0.4661, 0.6353, 0.4948, 0.651, 0.5677, 0.7804, 0.5208, 0.7961, 0.5833, 0.7961, 0.4792, 0.9608, 0.5208, 0.898, 0.4792, 0.898, 0.5599, 0.7255, 0.526, 0.7804, 0.5625, 0.7725, 0.0052, 0.3255, 0.0417, 0.2824, 0.0417, 0.3255, 0.4661, 0.6353, 0.4948, 0.6471, 0.4948, 0.651, 0.5677, 0.7137, 0.5339, 0.6902, 0.526, 0.7137, 0.4297, 0.7373, 0.4479, 0.7176, 0.4531, 0.7373, 0.5833, 0.6941, 0.5391, 0.6471, 0.5911, 0.6588, 0.5599, 0.7255, 0.526, 0.7843, 0.526, 0.7137, 0.4141, 0.6667, 0.4115, 0.6039, 0.4375, 0.6667, 0.4375, 0.6667, 0.4245, 0.7176, 0.4141, 0.6667, 0.3958, 0.7569, 0.4297, 0.7843, 0.3906, 0.7725, 0.5625, 0.8902, 0.5208, 0.8588, 0.5703, 0.8588, 0.6328, 0.898, 0.6016, 0.8549, 0.6615, 0.8549, 0.4792, 0.8941, 0.5208, 0.8549, 0.4792, 0.8549, 0.3672, 0.6039, 0.3672, 0.6667, 0.3438, 0.6667, 0.4948, 0.651, 0.4714, 0.6863, 0.4661, 0.6353, 0.638, 0.6627, 0.5807, 0.6941, 0.5833, 0.6627, 0.4974, 0.6471, 0.5391, 0.6471, 0.4974, 0.6275, 0.5599, 0.7255, 0.5677, 0.7804, 0.5651, 0.7137, 0.5599, 0.7255, 0.5703, 0.7843, 0.5625, 0.7765, 0.3568, 0.7176, 0.3438, 0.6667, 0.3672, 0.6667, 0.4974, 0.651, 0.4714, 0.6863, 0.5026, 0.6863, 0.5026, 0.6863, 0.4661, 0.7294, 0.4714, 0.6863, 0.4271, 0.7843, 0.388, 0.8549, 0.388, 0.7725, 0.3958, 0.702, 0.3854, 0.7569, 0.3854, 0.702, 0.4401, 0.902, 0.4792, 0.9608, 0.4792, 0.898, 0.5885, 0.9843, 0.5156, 0.9647, 0.5156, 0.9843, 0.4349, 0.8314, 0.4297, 0.7843, 0.4505, 0.7686, 0.4766, 0.8902, 0.5208, 0.8588, 0.5208, 0.902, 0.4792, 0.7961, 0.5208, 0.8549, 0.5208, 0.7961, 0.5703, 0.8549, 0.5208, 0.7961, 0.5208, 0.8549, 0.6016, 0.8549, 0.6641, 0.7961, 0.6615, 0.8549, 0.6302, 0.8549, 0.5677, 0.7961, 0.6302, 0.7961, 0.5703, 0.8588, 0.5208, 0.7961, 0.5833, 0.7961, 0.4948, 0.8118, 0.4661, 0.8471, 0.4766, 0.8863, 0.0, 0.3451, 0.0417, 0.3922, 0.0417, 0.3373, 0.0417, 0.3922, 0.0, 0.3451, 0.0417, 0.3373, 0.5026, 0.9451, 0.4635, 0.9686, 0.5026, 0.9725, 0.5208, 0.9922, 0.4792, 0.9608, 0.4766, 0.9882, 0.5208, 0.9804, 0.5651, 1.0, 0.5755, 0.9765, 0.4349, 0.9608, 0.4766, 0.9882, 0.4792, 0.9608, 0.4688, 0.749, 0.526, 0.7137, 0.526, 0.7843, 0.0313, 0.6078, 0.0052, 0.5765, 0.0313, 0.5765, 0.4948, 0.6471, 0.5391, 0.6471, 0.5339, 0.6902, 0.0078, 0.4, 0.0417, 0.3922, 0.0026, 0.3922, 0.0547, 0.6235, 0.0313, 0.6157, 0.0313, 0.6078, 0.0052, 0.3294, 0.0417, 0.3255, 0.0417, 0.3294, 0.0313, 0.6157, 0.0078, 0.6235, 0.0313, 0.6078, 0.0078, 0.4, 0.0417, 0.3922, 0.0417, 0.4, 0.513, 0.8118, 0.4766, 0.7961, 0.4948, 0.8118, 0.5078, 0.7176, 0.4792, 0.7961, 0.5208, 0.7961, 0.4036, 0.698, 0.3906, 0.6667, 0.4141, 0.6667, 0.3906, 0.6667, 0.3776, 0.698, 0.3672, 0.6667, 0.5078, 0.7176, 0.474, 0.6902, 0.4688, 0.7294, 0.3516, 0.8196, 0.388, 0.7725, 0.388, 0.8549, 0.3516, 0.7843, 0.3854, 0.7569, 0.3906, 0.7725, 0.5703, 0.7843, 0.5833, 0.7961, 0.5208, 0.7961, 0.4193, 0.9412, 0.4193, 0.9686, 0.4635, 0.9686, 0.5677, 0.7137, 0.526, 0.7137, 0.5339, 0.6902, 0.6068, 0.8824, 0.5885, 0.8863, 0.5703, 0.8549, 0.5625, 0.902, 0.5208, 0.898, 0.5208, 0.9608, 0.5833, 0.6941, 0.5911, 0.6588, 0.5391, 0.6471, 0.0313, 0.6078, 0.0313, 0.5765, 0.0573, 0.5765, 0.5208, 0.8549, 0.5208, 0.9059, 0.5599, 0.8941, 0.4948, 0.6471, 0.4688, 0.6314, 0.4661, 0.6353, 0.5677, 0.7804, 0.526, 0.7804, 0.5208, 0.7961, 0.4792, 0.9608, 0.5208, 0.9608, 0.5208, 0.898, 0.5599, 0.7255, 0.526, 0.7137, 0.526, 0.7804, 0.0052, 0.3255, 0.0026, 0.2824, 0.0417, 0.2824, 0.4661, 0.6353, 0.4688, 0.6314, 0.4948, 0.6471, 0.5677, 0.7137, 0.5833, 0.6941, 0.5339, 0.6902, 0.4297, 0.7373, 0.4245, 0.7176, 0.4479, 0.7176, 0.5833, 0.6941, 0.5339, 0.6902, 0.5391, 0.6471, 0.5599, 0.7255, 0.5625, 0.7765, 0.526, 0.7843, 0.4141, 0.6667, 0.3984, 0.6078, 0.4115, 0.6039, 0.4375, 0.6667, 0.4479, 0.7176, 0.4245, 0.7176, 0.3958, 0.7569, 0.4297, 0.7725, 0.4297, 0.7843, 0.5625, 0.8902, 0.5208, 0.902, 0.5208, 0.8588, 0.6328, 0.898, 0.5964, 0.898, 0.6016, 0.8549, 0.4792, 0.8941, 0.5208, 0.9059, 0.5208, 0.8549, 0.3672, 0.6039, 0.3828, 0.6078, 0.3672, 0.6667, 0.4948, 0.651, 0.5026, 0.6863, 0.4714, 0.6863, 0.638, 0.6627, 0.638, 0.6941, 0.5807, 0.6941, 0.4974, 0.6471, 0.5339, 0.6902, 0.5391, 0.6471, 0.5599, 0.7255, 0.5625, 0.7725, 0.5677, 0.7804, 0.5599, 0.7255, 0.5677, 0.7137, 0.5703, 0.7843, 0.3568, 0.7176, 0.3333, 0.7176, 0.3438, 0.6667, 0.4974, 0.651, 0.4661, 0.6353, 0.4714, 0.6863, 0.5026, 0.6863, 0.526, 0.7137, 0.4661, 0.7294, 0.4271, 0.7843, 0.4297, 0.8549, 0.388, 0.8549, 0.3958, 0.702, 0.3958, 0.7569, 0.3854, 0.7569, 0.4401, 0.902, 0.4349, 0.9608, 0.4792, 0.9608, 0.5885, 0.9843, 0.5911, 0.9647, 0.5156, 0.9647, 0.4349, 0.8314, 0.4297, 0.851, 0.4297, 0.7843, 0.4766, 0.8902, 0.4766, 0.8588, 0.5208, 0.8588, 0.4792, 0.7961, 0.4792, 0.8549, 0.5208, 0.8549, 0.5703, 0.8549, 0.5833, 0.7961, 0.5208, 0.7961, 0.6016, 0.8549, 0.6016, 0.7961, 0.6641, 0.7961, 0.6302, 0.8549, 0.5703, 0.8549, 0.5677, 0.7961, 0.5703, 0.8588, 0.5208, 0.8588, 0.5208, 0.7961, 0.4948, 0.8118, 0.4766, 0.7961, 0.4661, 0.8471, 0.0, 0.3451, 0.0026, 0.3922, 0.0417, 0.3922, 0.0417, 0.3922, 0.0026, 0.3922, 0.0, 0.3451, 0.5026, 0.9451, 0.4635, 0.9373, 0.4635, 0.9686, 0.5208, 0.9922, 0.5208, 0.9608, 0.4792, 0.9608, 0.5208, 0.9804, 0.5208, 1.0, 0.5651, 1.0, 0.4349, 0.9608, 0.4401, 0.9882, 0.4766, 0.9882, 0.4688, 0.749, 0.4661, 0.7294, 0.526, 0.7137, 0.0313, 0.6078, 0.0078, 0.6235, 0.0052, 0.5765, 0.4948, 0.6471, 0.4974, 0.6235, 0.5391, 0.6471, 0.0078, 0.4, 0.0417, 0.4, 0.0417, 0.3922, 0.0547, 0.6235, 0.0521, 0.6275, 0.0313, 0.6157, 0.0052, 0.3294, 0.0052, 0.3255, 0.0417, 0.3255, 0.0313, 0.6157, 0.0104, 0.6275, 0.0078, 0.6235, 0.0078, 0.4, 0.0026, 0.3922, 0.0417, 0.3922, 0.513, 0.8118, 0.5026, 0.7451, 0.4766, 0.7961, 0.5078, 0.7176, 0.4688, 0.7294, 0.4792, 0.7961, 0.4036, 0.698, 0.3906, 0.6941, 0.3906, 0.6667, 0.3906, 0.6667, 0.3906, 0.6941, 0.3776, 0.698, 0.5078, 0.7176, 0.5052, 0.6902, 0.474, 0.6902, 0.3516, 0.8196, 0.3516, 0.7843, 0.388, 0.7725, 0.3516, 0.7843, 0.3516, 0.7725, 0.3854, 0.7569, 0.6094, 0.498, 0.5938, 0.498, 0.6172, 0.5686, 0.6146, 0.4549, 0.6641, 0.4549, 0.612, 0.498, 0.612, 0.5176, 0.6276, 0.5176, 0.612, 0.5725, 0.612, 0.498, 0.6172, 0.5686, 0.5938, 0.498, 0.6094, 0.4588, 0.6016, 0.4549, 0.6094, 0.4588, 0.6146, 0.4549, 0.6589, 0.4078, 0.6641, 0.4549, 0.6589, 0.4078, 0.6641, 0.4627, 0.6641, 0.4549, 0.6146, 0.4157, 0.6589, 0.4078, 0.6146, 0.4039, 0.6172, 0.5686, 0.5938, 0.498, 0.6172, 0.5686, 0.5938, 0.498, 0.6146, 0.498, 0.612, 0.498, 0.6589, 0.4196, 0.6146, 0.4627, 0.6641, 0.4627, 0.6094, 0.4588, 0.6068, 0.498, 0.6094, 0.4588, 0.6016, 0.4549, 0.6068, 0.498, 0.5938, 0.498, 0.6094, 0.498, 0.6016, 0.4549, 0.5938, 0.498, 0.6016, 0.4549, 0.5938, 0.498, 0.5938, 0.498, 0.6276, 0.5176, 0.6641, 0.5647, 0.612, 0.5725, 0.6146, 0.498, 0.6094, 0.498, 0.6172, 0.5686, 0.6146, 0.4157, 0.6146, 0.4549, 0.6146, 0.4627, 0.6641, 0.4627, 0.6589, 0.5686, 0.6641, 0.4549, 0.6146, 0.498, 0.6146, 0.4549, 0.612, 0.498, 0.612, 0.498, 0.6589, 0.5686, 0.6172, 0.5686, 0.6094, 0.4588, 0.6016, 0.4549, 0.6016, 0.4549, 0.6146, 0.4549, 0.6146, 0.4039, 0.6589, 0.4078, 0.6589, 0.4078, 0.6589, 0.4196, 0.6641, 0.4627, 0.6146, 0.4157, 0.6589, 0.4196, 0.6589, 0.4078, 0.6172, 0.5686, 0.5938, 0.498, 0.5938, 0.498, 0.5938, 0.498, 0.6068, 0.498, 0.6146, 0.498, 0.6589, 0.4196, 0.6146, 0.4157, 0.6146, 0.4627, 0.6094, 0.4588, 0.6094, 0.498, 0.6068, 0.498, 0.6016, 0.4549, 0.6094, 0.4588, 0.6068, 0.498, 0.6094, 0.498, 0.6094, 0.4588, 0.6016, 0.4549, 0.6016, 0.4549, 0.6016, 0.4549, 0.5938, 0.498, 0.6276, 0.5176, 0.6641, 0.5216, 0.6641, 0.5647, 0.6146, 0.498, 0.6068, 0.498, 0.6094, 0.498, 0.6146, 0.4157, 0.6146, 0.4039, 0.6146, 0.4549, 0.6641, 0.4627, 0.6589, 0.5686, 0.6589, 0.5686, 0.6146, 0.498, 0.6146, 0.4627, 0.6146, 0.4549, 0.612, 0.498, 0.6641, 0.4549, 0.6589, 0.5686, 0.3021, 0.251, 0.3307, 0.251, 0.2943, 0.2157, 0.2969, 0.0, 0.2969, 0.0275, 0.2786, 0.0275, 0.2969, 0.0, 0.2969, 0.0275, 0.3151, 0.0275, 0.3021, 0.251, 0.2943, 0.2157, 0.3307, 0.251, 0.2786, 0.0275, 0.2969, 0.0275, 0.2969, 0.0, 0.3307, 0.2549, 0.3125, 0.2314, 0.3021, 0.2549, 0.2969, 0.0275, 0.2969, 0.0, 0.3151, 0.0275, 0.2708, 0.2549, 0.2917, 0.2275, 0.3021, 0.2549, 0.2708, 0.2549, 0.3021, 0.2549, 0.2917, 0.2275, 0.3307, 0.2549, 0.3021, 0.2549, 0.3125, 0.2314, 0.3125, 0.2314, 0.3021, 0.2549, 0.2917, 0.2275, 0.3125, 0.2314, 0.2917, 0.2275, 0.3021, 0.2549, 0.2943, 0.2157, 0.2708, 0.251, 0.2656, 0.2078, 0.2943, 0.2157, 0.2708, 0.251, 0.3021, 0.251, 0.2969, 0.0039, 0.2786, 0.0471, 0.2995, 0.0471, 0.2786, 0.0471, 0.2969, 0.0039, 0.2995, 0.0471, 0.3151, 0.0039, 0.2995, 0.0471, 0.3177, 0.0471, 0.2786, 0.0471, 0.2969, 0.0745, 0.2708, 0.0745, 0.2786, 0.0471, 0.2969, 0.0745, 0.2995, 0.0471, 0.2995, 0.0471, 0.3229, 0.0745, 0.2969, 0.0745, 0.2995, 0.0471, 0.3151, 0.0039, 0.3177, 0.0471, 0.2995, 0.0471, 0.3229, 0.0745, 0.3177, 0.0471, 0.2656, 0.2078, 0.2969, 0.0745, 0.2943, 0.2157, 0.2656, 0.2078, 0.2969, 0.0745, 0.2708, 0.0745, 0.3229, 0.0745, 0.2943, 0.2157, 0.2969, 0.0745, 0.3229, 0.0745, 0.2943, 0.2157, 0.3307, 0.251, 0.2943, 0.2157, 0.3021, 0.251, 0.2708, 0.251, 0.2943, 0.2157, 0.2656, 0.2078, 0.2708, 0.251, 0.2969, 0.0039, 0.2786, 0.0039, 0.2786, 0.0471, 0.2786, 0.0471, 0.2786, 0.0039, 0.2969, 0.0039, 0.3151, 0.0039, 0.2969, 0.0039, 0.2995, 0.0471, 0.2786, 0.0471, 0.2995, 0.0471, 0.2969, 0.0745, 0.2786, 0.0471, 0.2708, 0.0745, 0.2969, 0.0745, 0.2995, 0.0471, 0.3177, 0.0471, 0.3229, 0.0745, 0.2995, 0.0471, 0.2969, 0.0039, 0.3151, 0.0039, 0.2995, 0.0471, 0.2969, 0.0745, 0.3229, 0.0745, 0.2656, 0.2078, 0.2708, 0.0745, 0.2969, 0.0745, 0.2656, 0.2078, 0.2943, 0.2157, 0.2969, 0.0745, 0.3229, 0.0745, 0.3307, 0.251, 0.2943, 0.2157, 0.3229, 0.0745, 0.2969, 0.0745, 0.2943, 0.2157, 0.3229, 0.4314, 0.3307, 0.4863, 0.2708, 0.451, 0.2708, 0.5529, 0.2708, 0.451, 0.2214, 0.5529, 0.2708, 0.451, 0.2682, 0.4, 0.3229, 0.4314, 0.2708, 0.451, 0.224, 0.4353, 0.2682, 0.4, 0.224, 0.4353, 0.2708, 0.451, 0.2682, 0.4, 0.3255, 0.2902, 0.2552, 0.2902, 0.2917, 0.2549, 0.237, 0.2824, 0.1745, 0.2824, 0.2057, 0.251, 0.2708, 0.451, 0.3229, 0.4314, 0.2682, 0.4, 0.224, 0.4353, 0.2708, 0.451, 0.2214, 0.5529, 0.3229, 0.4314, 0.2708, 0.451, 0.3307, 0.4863, 0.224, 0.4353, 0.2214, 0.5529, 0.2708, 0.451, 0.2708, 0.5529, 0.2214, 0.5529, 0.2708, 0.451, 0.1458, 0.5725, 0.138, 0.6275, 0.0807, 0.5725, 0.0885, 0.5725, 0.0807, 0.6275, 0.1536, 0.5725, 0.1458, 0.5725, 0.0807, 0.5725, 0.138, 0.6275, 0.0885, 0.5725, 0.1536, 0.5725, 0.0807, 0.6275, 0.2552, 0.2902, 0.3307, 0.4039, 0.25, 0.4039, 0.1745, 0.2824, 0.2448, 0.3373, 0.1667, 0.3373, 0.1719, 0.4039, 0.2448, 0.3373, 0.2422, 0.4039, 0.2708, 0.5529, 0.3307, 0.4863, 0.3151, 0.5529, 0.2708, 0.5529, 0.3307, 0.4863, 0.2708, 0.451, 0.1536, 0.5765, 0.0755, 0.6157, 0.151, 0.6157, 0.0755, 0.6157, 0.1536, 0.5765, 0.151, 0.6157, 0.2552, 0.2902, 0.3255, 0.2902, 0.3307, 0.4039, 0.1745, 0.2824, 0.237, 0.2824, 0.2448, 0.3373, 0.1719, 0.4039, 0.1667, 0.3373, 0.2448, 0.3373, 0.2708, 0.5529, 0.2708, 0.451, 0.3307, 0.4863, 0.2708, 0.5529, 0.3151, 0.5529, 0.3307, 0.4863, 0.1536, 0.5765, 0.0729, 0.5765, 0.0755, 0.6157, 0.0755, 0.6157, 0.0729, 0.5765, 0.1536, 0.5765, 0.0391, 0.7412, 0.0521, 0.6902, 0.0234, 0.7216, 0.0234, 0.6627, 0.0521, 0.6902, 0.0391, 0.6392, 0.0234, 0.6627, 0.0234, 0.7216, 0.0521, 0.6902, 0.5286, 0.1255, 0.5286, 0.1255, 0.5391, 0.2118, 0.612, 0.2078, 0.5677, 0.2471, 0.5469, 0.2039, 0.625, 0.1686, 0.5651, 0.2157, 0.5625, 0.1255, 0.6224, 0.1686, 0.5599, 0.1255, 0.5651, 0.2157, 0.5469, 0.2863, 0.5677, 0.2471, 0.612, 0.2784, 0.612, 0.2784, 0.5677, 0.2471, 0.612, 0.2078, 0.5651, 0.2157, 0.5286, 0.1255, 0.5391, 0.2118, 0.599, 0.2863, 0.6589, 0.3412, 0.599, 0.349, 0.5807, 0.3294, 0.599, 0.2863, 0.599, 0.349, 0.6641, 0.1255, 0.625, 0.1686, 0.5625, 0.1255, 0.6641, 0.2824, 0.6458, 0.2196, 0.6641, 0.2078, 0.6484, 0.2157, 0.612, 0.2784, 0.612, 0.2078, 0.5651, 0.2157, 0.5286, 0.1255, 0.5625, 0.1255, 0.6224, 0.1686, 0.6641, 0.1255, 0.5599, 0.1255, 0.5651, 0.2157, 0.5599, 0.1255, 0.5286, 0.1255, 0.599, 0.2863, 0.6589, 0.2941, 0.6589, 0.3412, 0.5807, 0.3294, 0.5807, 0.302, 0.599, 0.2863, 0.6641, 0.1255, 0.6615, 0.1529, 0.625, 0.1686, 0.6641, 0.2824, 0.6458, 0.2745, 0.6458, 0.2196, 0.6484, 0.2157, 0.651, 0.2745, 0.612, 0.2784, 0.5651, 0.2157, 0.5391, 0.2118, 0.5286, 0.1255, 0.6224, 0.1686, 0.6615, 0.1529, 0.6641, 0.1255])
me_leon.materials.append(mat_material_001)
me_leon.update()
me_leon.normals_split_custom_set([tuple(v) for v in zip(*[iter([-0.6828, -0.1941, -0.7043, -0.7037, -0.06149, 0.7078, -0.8304, -0.3312, -0.4481, -0.6947, -0.09823, 0.7126, 0.7008, 0.1591, 0.6954, -0.7079, 0.006916, 0.7062, 0.7099, 0.08079, 0.6996, 0.7088, -0.0466, -0.7039, 0.8637, -0.1697, -0.4746, 0.5379, 0.8347, -0.118, -0.5306, 0.4075, 0.7432, 0.4374, 0.4909, 0.7534, -0.5092, 0.4511, -0.733, -0.8283, -0.2382, -0.5072, -0.5015, 0.8521, -0.1495, 0.533, 0.688, -0.4925, -0.7525, -0.2319, -0.6165, -0.5201, 0.5512, -0.6525, 0.8455, -0.04472, -0.5322, 0.4835, 0.6513, -0.5848, 0.5192, 0.8267, -0.2168, 0.4212, 0.618, 0.6638, -0.7027, -0.05067, 0.7096, 0.7057, 0.1029, 0.701, -0.5215, -0.632, -0.5732, 0.6297, -0.5202, 0.5769, -0.5051, -0.6533, 0.564, 0.8676, -0.1404, -0.4771, -0.6836, -0.1888, -0.705, -0.8301, -0.3305, -0.449, -0.4991, -0.7592, -0.4178, 0.7246, -0.1442, -0.6739, 0.6485, -0.6284, -0.4296, -0.6764, -0.2402, -0.6963, -0.5164, -0.5778, 0.632, -0.6974, -0.1112, 0.708, -0.5116, -0.5724, 0.6409, 0.6955, 0.1059, 0.7107, -0.6968, -0.07968, 0.7128, 0.7294, -0.116, -0.6741, 0.6503, -0.465, 0.6007, 0.6593, -0.5563, -0.5058, 0.4307, 0.1981, -0.8805, -0.8584, -0.04226, -0.5112, -0.7349, -0.03864, -0.677, 0.4391, 0.5475, 0.7124, 0.855, -0.1008, -0.5087, 0.5083, 0.8478, -0.1513, -0.5162, 0.5282, 0.6742, -0.8301, -0.3402, -0.4418, -0.7008, -0.05789, 0.711, -0.5101, 0.3762, -0.7735, 0.5188, 0.815, -0.2581, 0.4931, 0.5982, -0.6317, -0.6811, -0.2028, -0.7035, -0.7011, -0.1261, 0.7019, -0.716, -0.01498, 0.698, -0.6951, -0.09763, 0.7123, 0.6972, 0.08583, 0.7117, 0.7004, 0.1593, 0.6957, 0.7364, 0.143, 0.6613, 0.7338, 0.05944, 0.6768, 0.6798, -0.03061, -0.7327, 0.5498, 0.8283, -0.1074, -0.4989, 0.8641, -0.06582, -0.5314, 0.408, 0.7424, -0.5389, 0.5452, -0.6421, -0.7365, -0.15, -0.6596, -0.8538, -0.05529, -0.5176, 0.4861, 0.7306, -0.4795, 0.5091, -0.1077, -0.8539, -0.7574, -0.2228, -0.6138, 0.9686, 0.1778, -0.1738, 0.7589, 0.1095, -0.642, 0.5871, 0.7877, -0.1868, 0.4211, 0.618, 0.6638, -0.5183, 0.5255, 0.6747, -0.7026, -0.05082, 0.7097, -0.5215, -0.632, -0.5732, 0.6258, -0.5234, -0.5782, 0.6297, -0.5202, 0.5769, 0.8883, -0.1612, -0.43, 0.7435, -0.03296, -0.6679, -0.6484, -0.2082, -0.7322, -0.4718, -0.7773, -0.4161, -0.6337, -0.3803, -0.6737, 0.7577, -0.1731, -0.6292, -0.6596, -0.3516, -0.6643, -0.5106, -0.7055, -0.4916, -0.5093, -0.625, 0.5916, -0.5111, -0.5727, 0.6409, 0.6223, -0.4372, 0.6493, 0.6959, 0.1046, 0.7105, 0.684, -0.05982, -0.727, 0.7274, 0.07128, 0.6825, 0.6461, -0.4483, 0.6177, 0.4517, 0.1825, -0.8733, 0.8609, 0.1177, -0.495, -0.866, -0.09513, -0.4909, 0.4185, 0.6198, 0.6639, 0.7047, 0.09525, 0.703, 0.8695, -0.1505, -0.4704, -0.5182, 0.4502, 0.7272, -0.5004, 0.8633, -0.06496, -0.8289, -0.2941, -0.4758, -0.5101, 0.3762, -0.7735, -0.5011, 0.8415, -0.2019, 0.5188, 0.815, -0.2581, 0.6607, 0.4325, -0.6135, 0.2403, 0.1722, -0.9553, 0.1625, 0.8732, -0.4596, 0.7758, -0.2032, 0.5973, 0.9405, -0.2556, 0.2239, 0.8391, -0.1974, -0.5069, -0.7959, -0.2732, 0.5403, -0.7855, -0.2453, -0.5682, -0.9414, -0.2984, 0.1571, -0.331, -0.5038, 0.7979, -0.041, -0.1708, 0.9845, -0.6743, -0.1537, 0.7223, 0.6326, -0.08926, 0.7693, 0.9074, -0.3402, 0.2469, 0.4777, 0.01298, 0.8784, 0.2472, -0.4083, 0.8787, -0.09113, -0.05974, 0.994, -0.3735, -0.3915, 0.8409, -0.4991, -0.2109, -0.8405, -0.8314, -0.2206, -0.51, -0.2404, 0.1723, -0.9553, 0.5, -0.2113, -0.8398, 0.2403, 0.1722, -0.9553, 0.8391, -0.1974, -0.5069, -0.8314, -0.2206, -0.51, -0.4991, -0.2109, -0.8405, -0.9416, -0.2512, 0.2242, 0.8391, -0.1974, -0.5069, 0.9405, -0.2556, 0.2239, 0.5, -0.2113, -0.8398, -0.1516, -0.06053, 0.9866, -0.01241, -0.1042, 0.9945, 0.1567, -0.06398, 0.9856, 0.245, -0.4874, 0.8381, 0.5996, -0.1127, 0.7923, -0.06649, -0.1316, 0.9891, -0.6411, 0.04748, 0.766, -0.9567, -0.1722, 0.2347, -0.6279, -0.131, 0.7672, 0.6681, -0.02182, 0.7438, 0.6253, -0.1923, 0.7563, 0.9405, -0.2556, 0.2239, -0.5363, -0.1721, 0.8263, -0.4072, -0.05918, 0.9114, -0.8554, -0.4129, 0.3126, -0.9267, -0.2627, 0.2689, -0.9697, -0.2116, -0.122, -0.8242, 0.01602, 0.5661, 0.9797, -0.00766, 0.2001, 0.7356, 0.167, 0.6565, 0.9635, -0.0951, -0.2501, -0.1076, 0.1255, 0.9862, 0.185, 0.1918, 0.9638, -0.08787, 0.4295, 0.8988, -0.0909, 0.9269, 0.364, 0.002496, 0.8188, 0.574, 0.09259, 0.9235, 0.3723, -0.6627, 0.3977, -0.6345, -0.1624, 0.8712, -0.4632, -0.2404, 0.1723, -0.9553, -0.6627, 0.3977, -0.6345, -0.2404, 0.1723, -0.9553, -0.8314, -0.2206, -0.51, 0.6607, 0.4325, -0.6135, 0.8391, -0.1974, -0.5069, 0.2403, 0.1722, -0.9553, 0.6766, -0.7107, -0.1928, 0.5421, 0.02705, -0.8399, 0.9995, -0.0179, 0.02585, -0.6686, -0.7409, 0.06311, 0.4847, -0.558, -0.6736, 0.6625, -0.7298, -0.169, 0.5426, -0.1484, -0.8268, 0.9405, -0.2556, 0.2239, 0.9931, -0.1146, 0.02652, -0.4574, -0.4958, -0.7382, 0.5398, -0.02437, -0.8415, 0.5098, -0.5674, -0.6466, 0.5666, 0.07412, 0.8206, 0.5013, 0.5534, 0.6652, 0.1431, 0.6854, 0.714, 0.1066, 0.4629, 0.88, 0.1548, -0.01583, 0.9878, -0.4931, 0.7645, 0.4152, -0.5763, 0.255, 0.7764, -0.01805, 0.5601, 0.8282, 0.676, -0.7314, -0.09011, 0.5328, -0.09982, 0.8403, 0.3401, -0.5012, 0.7957, -0.5857, -0.03242, -0.8099, -0.66, -0.7508, 0.02598, -0.9981, -0.05003, 0.03723, -0.6513, -0.1046, 0.7515, -0.7201, -0.6938, -0.01415, -0.4512, -0.5082, 0.7336, -0.5868, -0.1668, -0.7923, -0.9416, -0.2512, 0.2242, -0.4991, -0.2109, -0.8405, 0.5954, -0.0901, 0.7984, 0.9405, -0.2556, 0.2239, 0.6253, -0.1923, 0.7563, -0.9689, -0.09963, 0.2267, -0.6045, -0.02844, 0.7961, -0.6392, -0.1047, 0.7619, -0.6628, 0.3977, -0.6345, -0.09092, 0.9269, 0.364, -0.1624, 0.8712, -0.4632, -0.1326, 0.01812, 0.991, -0.4742, -0.09952, 0.8748, -0.6126, -0.1993, 0.7648, 0.5, -0.2113, -0.8398, -0.5868, -0.1668, -0.7923, -0.4991, -0.2109, -0.8405, -0.519, 0.6601, 0.5431, -0.8157, -0.1048, -0.5689, -0.8261, -0.1589, 0.5406, 0.8391, -0.1974, -0.5069, 0.5457, 0.5547, 0.6281, 0.7758, -0.2033, 0.5973, 0.5, -0.2113, -0.8398, -0.2404, 0.1723, -0.9553, 0.2403, 0.1722, -0.9553, 0.1577, 0.1795, 0.971, -0.1506, -0.08793, 0.9847, 0.1566, -0.08067, 0.9844, 0.07839, 0.9093, 0.4087, -0.145, 0.4849, 0.8625, 0.3155, 0.4192, 0.8513, 0.5052, 0.5803, 0.6388, -0.6433, -0.1526, 0.7503, -0.1579, 0.1939, 0.9682, -0.6618, 0.01902, 0.7494, 0.1619, 0.177, 0.9708, 0.6253, -0.1923, 0.7563, 0.6681, -0.02178, 0.7438, -0.1963, -0.06683, 0.9783, -0.6424, -0.07423, 0.7628, -0.05925, -0.111, 0.9921, 0.6161, -0.04085, 0.7866, 0.1981, -0.08355, 0.9766, 0.02945, -0.1346, 0.9905, -0.128, 0.4363, 0.8907, -0.01705, 0.9202, 0.3911, -0.552, 0.6556, 0.5153, 0.0926, 0.9235, 0.3723, 0.6607, 0.4325, -0.6135, 0.1625, 0.8732, -0.4596, 0.1625, 0.8732, -0.4596, -0.0909, 0.9269, 0.364, 0.09259, 0.9235, 0.3723, 0.1624, 0.8732, -0.4596, -0.2404, 0.1723, -0.9553, -0.1624, 0.8712, -0.4632, 0.07448, -0.005876, 0.9972, 0.3823, -0.01712, 0.9239, 0.4138, 0.4891, 0.7678, -0.08955, 0.2929, 0.9519, 0.6636, -0.6812, -0.3092, -0.4257, -0.6544, 0.6249, -0.677, -0.7149, -0.1751, 0.6284, -0.7437, -0.2282, 0.464, -0.5627, -0.6841, 0.4848, -0.02784, -0.8742, -0.675, -0.7364, 0.0459, -0.4872, -0.4325, -0.7586, 0.5043, -0.5577, -0.6593, 0.5426, -0.1484, -0.8268, 0.5, -0.2113, -0.8398, 0.9405, -0.2556, 0.2239, -0.4598, -0.4932, -0.7385, -0.587, -0.08516, -0.8051, 0.5378, -0.008104, -0.843, 0.7147, 0.1203, 0.689, 0.9089, -0.1627, 0.384, 0.6486, 0.478, 0.5923, -0.8388, 0.411, 0.357, -0.8737, -0.4623, 0.1517, -0.7993, -0.218, 0.56, 0.6716, -0.7391, 0.05254, 0.9994, -0.01993, 0.02724, 0.5955, 0.05973, 0.8011, -0.5701, -0.04929, -0.8201, -0.4832, -0.4354, -0.7596, -0.6488, -0.7609, -0.01195, -0.6636, -0.02293, 0.7477, -0.999, -0.02031, -0.03987, -0.6758, -0.7124, 0.1894, -0.5868, -0.1668, -0.7923, -0.9941, -0.1016, 0.03772, -0.9416, -0.2512, 0.2242, 0.5954, -0.09013, 0.7984, 0.9931, -0.1146, 0.02651, 0.9405, -0.2556, 0.2239, -0.9634, -0.2417, 0.1161, -0.9953, -0.07128, -0.0653, -0.6744, -0.1776, 0.7167, -0.6627, 0.3977, -0.6345, -0.5554, 0.6255, 0.548, -0.09092, 0.9269, 0.364, -0.09725, 0.06386, 0.9932, -0.05512, 0.3745, 0.9256, -0.5092, -0.08685, 0.8562, 0.5, -0.2113, -0.8398, 0.5426, -0.1484, -0.8268, -0.5868, -0.1668, -0.7923, -0.5554, 0.6255, 0.548, -0.6627, 0.3977, -0.6345, -0.8314, -0.2206, -0.51, 0.8391, -0.1974, -0.5069, 0.6607, 0.4325, -0.6135, 0.5457, 0.5547, 0.6281, 0.5, -0.2113, -0.8398, -0.4991, -0.2109, -0.8405, -0.2404, 0.1723, -0.9553, 0.1576, 0.1796, 0.971, -0.1356, 0.1792, 0.9744, -0.1532, -0.08382, 0.9846, 0.2408, 0.7806, 0.5768, 0.1513, 0.6576, 0.738, -0.03132, 0.3047, 0.9519, -0.6524, -0.1475, 0.7434, -0.1808, -0.0868, 0.9797, -0.1512, 0.1873, 0.9706, 0.1598, 0.175, 0.9715, 0.1631, -0.09518, 0.982, 0.6412, -0.1584, 0.7509, -0.1944, -0.07813, 0.9778, -0.6654, -0.1105, 0.7382, -0.6332, -0.02692, 0.7735, 0.6204, -0.08331, 0.7799, 0.6533, -0.1684, 0.7381, 0.1787, -0.1016, 0.9786, -0.225, 0.4281, 0.8753, 0.005307, 0.7807, 0.6249, -0.05082, 0.9148, 0.4008, 0.09261, 0.9235, 0.3723, 0.5457, 0.5547, 0.6281, 0.6607, 0.4325, -0.6135, 0.1625, 0.8732, -0.4596, -0.1624, 0.8712, -0.4632, -0.09091, 0.9269, 0.364, 0.1625, 0.8731, -0.4596, 0.2403, 0.1722, -0.9553, -0.2404, 0.1723, -0.9553, 0.1495, 0.1646, 0.975, 0.6467, -0.06176, 0.7603, 0.4762, 0.03359, 0.8787, 0.6796, -0.6861, -0.2597, 0.3315, -0.6343, 0.6984, -0.4074, -0.6322, 0.659, -0.6999, -0.7133, 0.03719, -0.9752, -0.1541, -0.1588, -0.06499, -0.5512, -0.8318, -0.124, -0.06818, -0.9899, -0.06501, -0.5512, -0.8318, -0.9752, -0.1541, -0.1588, 0.8196, -0.5718, 0.035, -0.06502, -0.5512, -0.8319, 0.8467, -0.1284, -0.5164, -0.124, -0.06819, -0.9899, 0.8467, -0.1284, -0.5164, -0.06501, -0.5512, -0.8318, 0.9176, -0.05901, 0.3932, 0.8196, -0.5718, 0.03499, 0.8467, -0.1284, -0.5164, -0.6999, -0.7133, 0.03719, -0.0009069, -0.1093, 0.994, -0.9752, -0.1542, -0.1588, 0.8096, 0.3535, -0.4687, 0.9176, -0.05902, 0.3932, 0.8467, -0.1284, -0.5164, 0.8196, -0.5718, 0.03495, -0.6999, -0.7133, 0.03715, -0.06497, -0.5512, -0.8318, -0.9901, 0.1399, -0.01401, -0.0008824, -0.1093, 0.994, -0.06609, 0.3293, 0.9419, -0.124, -0.06825, -0.9899, -0.9901, 0.1399, -0.014, -0.1742, 0.2601, -0.9497, -0.06612, 0.3294, 0.9419, -0.9563, 0.2904, -0.0335, -0.9901, 0.1399, -0.014, -0.1366, 0.5693, 0.8107, 0.8755, 0.2634, 0.4052, 0.7483, 0.5399, 0.3854, -0.003503, -0.6573, 0.7536, 0.9176, -0.05902, 0.3932, -0.0008838, -0.1093, 0.994, 0.6397, 0.6706, -0.3756, 0.8755, 0.2634, 0.4052, 0.8096, 0.3535, -0.4687, -0.9563, 0.2905, -0.03349, -0.1742, 0.2601, -0.9497, -0.9901, 0.1399, -0.01398, -0.06611, 0.3294, 0.9419, 0.9176, -0.05899, 0.3932, 0.8755, 0.2634, 0.4052, -0.256, 0.4872, -0.8349, 0.8095, 0.3535, -0.4687, -0.1742, 0.2601, -0.9497, 0.8096, 0.3535, -0.4687, -0.124, -0.06822, -0.9899, -0.1742, 0.2601, -0.9497, -0.6999, -0.7133, 0.03718, -0.003499, -0.6573, 0.7536, -0.0009024, -0.1092, 0.994, 0.8096, 0.3535, -0.4687, 0.8755, 0.2634, 0.4052, 0.9176, -0.05896, 0.3932, 0.8196, -0.5718, 0.03497, -0.003543, -0.6573, 0.7536, -0.6999, -0.7133, 0.0372, -0.9901, 0.1399, -0.014, -0.9752, -0.1541, -0.1588, -0.0009186, -0.1093, 0.994, -0.124, -0.0682, -0.9899, -0.9752, -0.1541, -0.1588, -0.9901, 0.14, -0.01402, -0.06611, 0.3294, 0.9419, -0.1366, 0.5693, 0.8107, -0.9563, 0.2904, -0.03349, -0.1366, 0.5693, 0.8107, -0.06613, 0.3294, 0.9419, 0.8755, 0.2634, 0.4052, -0.00351, -0.6573, 0.7536, 0.8197, -0.5718, 0.03498, 0.9176, -0.05901, 0.3932, 0.6397, 0.6706, -0.3756, 0.7483, 0.5399, 0.3854, 0.8755, 0.2634, 0.4052, -0.9563, 0.2904, -0.03352, -0.256, 0.4872, -0.8349, -0.1742, 0.2602, -0.9497, -0.06613, 0.3293, 0.9419, -0.000898, -0.1093, 0.994, 0.9176, -0.05902, 0.3932, -0.256, 0.4872, -0.8349, 0.6397, 0.6706, -0.3756, 0.8096, 0.3535, -0.4687, 0.8096, 0.3535, -0.4687, 0.8467, -0.1284, -0.5164, -0.124, -0.06821, -0.9899, -0.9071, 0.4205, -0.01918, -0.2538, 0.2176, 0.9425, -0.2886, 0.8406, 0.4583, -0.3123, -0.8198, -0.48, 0.2339, -0.972, 0.02272, -0.3107, -0.8049, 0.5055, 0.3527, 0.6963, -0.6251, -0.2393, 0.2264, -0.9442, -0.2747, 0.8418, -0.4648, -0.2538, 0.2176, 0.9425, 0.7396, 0.2946, 0.6052, 0.3529, 0.6938, 0.6278, -0.2393, 0.2264, -0.9442, 0.3527, 0.6963, -0.6251, 0.7405, 0.2971, -0.6029, 0.3529, 0.6938, 0.6278, -0.2886, 0.8406, 0.4583, -0.2538, 0.2176, 0.9425, 0.6441, -0.5718, 0.5081, 0.2339, -0.972, 0.02272, 0.6539, -0.5814, -0.4842, -0.3123, -0.8198, -0.48, 0.6539, -0.5814, -0.4842, 0.2339, -0.972, 0.02268, 0.6442, -0.5717, 0.5081, -0.3107, -0.8049, 0.5055, 0.2339, -0.972, 0.02272, -0.9071, 0.4205, -0.0192, -0.2747, 0.8417, -0.4648, -0.2393, 0.2264, -0.9442, -0.2886, 0.8406, 0.4583, -0.2746, 0.8418, -0.4648, -0.9071, 0.4205, -0.01919, -0.06409, -0.8368, 0.5438, -0.7522, -0.6584, -0.02762, -0.05832, -0.8237, -0.5641, 0.6442, -0.5718, 0.508, 0.7031, 0.09521, -0.7047, 0.7019, 0.09252, 0.7062, -0.3107, -0.8049, 0.5055, 0.7019, 0.09253, 0.7062, -0.6719, -0.2383, 0.7012, -0.3123, -0.8198, -0.48, 0.7031, 0.09521, -0.7047, 0.6539, -0.5814, -0.4842, 0.7396, 0.2945, 0.6052, -0.06415, -0.8368, 0.5438, 0.7773, -0.364, 0.5132, -0.2886, 0.8406, 0.4583, 0.3527, 0.6963, -0.6251, -0.2747, 0.8418, -0.4648, -0.2537, 0.2175, 0.9425, -0.7522, -0.6584, -0.0276, -0.0641, -0.8368, 0.5438, 0.3527, 0.6964, -0.6251, 0.7396, 0.2946, 0.6052, 0.7405, 0.2971, -0.6029, 0.7404, 0.2971, -0.6029, 0.7772, -0.364, 0.5132, 0.7685, -0.3703, -0.5218, -0.05832, -0.8237, -0.5641, 0.7405, 0.2971, -0.6028, 0.7685, -0.3704, -0.5217, -0.3107, -0.8049, 0.5056, -0.669, -0.2374, -0.7043, -0.3123, -0.8198, -0.48, -0.7522, -0.6584, -0.02761, -0.2393, 0.2264, -0.9442, -0.05826, -0.8236, -0.5641, 0.7773, -0.364, 0.5132, -0.05828, -0.8236, -0.5641, 0.7685, -0.3703, -0.5218, 0.6442, -0.5718, 0.508, 0.6539, -0.5814, -0.4842, 0.7031, 0.09525, -0.7047, -0.3107, -0.8049, 0.5055, 0.6442, -0.5718, 0.5081, 0.7019, 0.09252, 0.7062, -0.3123, -0.8198, -0.48, -0.6691, -0.2373, -0.7043, 0.7031, 0.09516, -0.7047, 0.7396, 0.2946, 0.6052, -0.2538, 0.2176, 0.9425, -0.06414, -0.8368, 0.5438, -0.2886, 0.8406, 0.4583, 0.3529, 0.6938, 0.6278, 0.3527, 0.6963, -0.6251, -0.2538, 0.2176, 0.9425, -0.9071, 0.4205, -0.01918, -0.7522, -0.6584, -0.0276, 0.3527, 0.6964, -0.6251, 0.3529, 0.6938, 0.6278, 0.7396, 0.2946, 0.6052, 0.7405, 0.2971, -0.6029, 0.7396, 0.2947, 0.6052, 0.7772, -0.3641, 0.5132, -0.05825, -0.8237, -0.5641, -0.2393, 0.2264, -0.9442, 0.7405, 0.297, -0.6029, -0.3107, -0.8049, 0.5056, -0.6719, -0.2383, 0.7012, -0.6691, -0.2374, -0.7043, -0.7522, -0.6584, -0.02762, -0.9071, 0.4205, -0.01921, -0.2393, 0.2264, -0.9442, 0.7773, -0.364, 0.5132, -0.06406, -0.8368, 0.5438, -0.05834, -0.8237, -0.5641, 0.2252, -0.6463, 0.7291, -0.2311, -0.6492, 0.7247, -0.001114, -1.0, 0.0006911, 0.4198, -0.03729, 0.9069, 0.4284, -0.2819, 0.8585, 0.4226, -0.2765, 0.8631, 0.2874, -0.004293, 0.9578, 0.004822, -0.2446, 0.9696, -0.2845, -0.009191, 0.9586, 0.8942, -0.4457, -0.04124, 0.5096, -0.8381, -0.1948, -0.001914, -0.999, -0.04531, 0.737, -0.2245, -0.6376, -0.002713, -0.0376, -0.9993, 0.8429, -0.1869, -0.5046, -0.8382, -0.2087, -0.5038, -0.002686, -0.03758, -0.9993, -0.734, -0.2248, -0.6409, -0.754, -0.5007, -0.4253, -0.9222, -0.1758, -0.3446, -0.734, -0.2248, -0.6409, -0.5058, -0.8478, 0.1592, -0.001092, -1.0, 0.0007061, -0.2311, -0.6492, 0.7246, 0.497, -0.8435, 0.2035, 0.2252, -0.6463, 0.7291, -0.001114, -1.0, 0.0007091, -0.4232, -0.04628, 0.9049, -0.4852, 0.04572, 0.8732, -0.7297, -0.343, 0.5915, -0.4263, 0.8685, 0.2528, -0.8548, 0.4086, 0.3199, -0.5603, 0.52, 0.6447, 0.4792, -0.212, 0.8517, 0.4923, 0.007296, 0.8704, 0.8379, -0.3382, 0.4284, -0.338, -0.2585, 0.9049, -0.4144, -0.1872, 0.8907, -0.1436, -0.2896, 0.9463, 0.4072, -0.1753, 0.8964, 0.3439, -0.2606, 0.9021, 0.4792, -0.212, 0.8517, -0.4232, -0.04632, 0.9049, -0.4326, -0.2777, 0.8578, -0.4318, -0.2811, 0.8571, -0.4852, 0.04572, 0.8732, -0.2845, -0.009202, 0.9586, -0.338, -0.2585, 0.9049, 0.4923, 0.007317, 0.8704, 0.3439, -0.2606, 0.9021, 0.2874, -0.004298, 0.9578, -0.4852, 0.0457, 0.8732, -0.4232, -0.04628, 0.9049, -0.2845, -0.009215, 0.9586, 0.4923, 0.007304, 0.8704, 0.2874, -0.004292, 0.9578, 0.4198, -0.03732, 0.9069, 0.4542, 0.8528, 0.2577, 0.205, -0.01816, 0.9786, 0.9163, 0.3172, 0.2444, 0.1205, -0.1944, 0.9735, 0.2336, -0.1114, 0.9659, 0.3985, -0.4005, 0.8251, -0.8934, -0.4481, -0.0329, -0.001921, -0.999, -0.04528, -0.5105, -0.8301, -0.2244, 0.976, -0.217, -0.01913, 0.8871, 0.1835, -0.4236, 0.9229, -0.177, -0.342, -0.9221, -0.1758, -0.3446, -0.8868, 0.187, -0.4226, -0.9765, -0.1846, -0.1113, -0.894, -0.448, 0.008322, -0.7546, -0.5456, -0.3646, -0.754, -0.5007, -0.4252, 0.7625, -0.4888, -0.4239, 0.7548, -0.5449, -0.3652, 0.907, -0.4211, 0.008957, 0.5096, -0.8381, -0.1948, 0.8942, -0.4457, -0.04121, 0.8728, -0.4826, 0.0726, -0.5105, -0.8301, -0.2244, -0.8838, -0.4629, 0.06811, -0.8934, -0.4481, -0.033, -0.8548, 0.4086, 0.3199, -0.8421, 0.08529, 0.5325, -0.5603, 0.52, 0.6447, -0.894, -0.448, 0.008284, -0.8838, -0.4629, 0.06812, -0.9314, -0.3638, 0.01251, 0.4792, -0.212, 0.8517, 0.8379, -0.3382, 0.4284, 0.6245, -0.2661, 0.7343, -0.00909, -0.2949, 0.9555, 0.205, -0.01818, 0.9786, 0.04781, -0.4337, 0.8998, 0.6245, -0.2661, 0.7343, 0.97, -0.2428, 0.01209, 0.9163, 0.3172, 0.2444, 0.6245, -0.2661, 0.7343, 0.9163, 0.3172, 0.2444, 0.205, -0.01818, 0.9786, -0.734, -0.2248, -0.6409, -0.002714, -0.03762, -0.9993, 0.737, -0.2245, -0.6376, -0.8421, 0.0853, 0.5325, -0.8548, 0.4086, 0.3199, -0.9551, -0.1032, 0.2779, 0.9038, 0.4257, -0.0441, 0.9163, 0.3172, 0.2444, 0.97, -0.2428, 0.01207, 0.8429, -0.1869, -0.5046, 0.9229, -0.177, -0.3419, 0.7369, -0.2245, -0.6376, 0.4792, -0.212, 0.8517, 0.6245, -0.2661, 0.7343, -0.009095, -0.2949, 0.9555, 0.205, -0.01817, 0.9786, -0.009126, -0.2949, 0.9555, 0.6245, -0.2662, 0.7343, 0.1205, -0.1944, 0.9735, 0.04779, -0.4337, 0.8998, 0.2336, -0.1114, 0.9659, 0.1457, 0.8308, -0.5372, 0.3737, 0.7695, -0.5178, 0.0974, 0.4502, -0.8876, 0.6245, -0.2661, 0.7343, 0.8379, -0.3382, 0.4284, 0.97, -0.2428, 0.01209, 0.1181, 0.1194, 0.9858, 0.04779, -0.4337, 0.8998, 0.205, -0.01822, 0.9786, 0.3439, -0.2606, 0.9021, 0.4923, 0.007304, 0.8704, 0.4792, -0.212, 0.8517, -0.2845, -0.009241, 0.9586, -0.4318, -0.2811, 0.8571, -0.5091, -0.4586, 0.7284, 0.2874, -0.004352, 0.9578, 0.51, -0.4616, 0.7259, 0.4284, -0.2819, 0.8585, -0.2845, -0.009212, 0.9586, -0.4232, -0.04631, 0.9049, -0.4318, -0.2811, 0.8571, 0.2874, -0.004284, 0.9578, 0.4284, -0.2819, 0.8585, 0.4198, -0.03729, 0.9069, -0.894, -0.448, 0.008316, -0.9314, -0.3638, 0.0125, -0.9765, -0.1846, -0.1112, -0.9603, -0.2517, -0.12, -0.9765, -0.1846, -0.1112, -0.9314, -0.3638, 0.01249, -0.5091, -0.4586, 0.7283, -0.4317, -0.2811, 0.8571, -1.335e-05, -0.7657, 0.6432, -0.5091, -0.4586, 0.7284, 3.42e-06, -0.7657, 0.6432, 0.51, -0.4616, 0.7259, 0.5099, -0.4616, 0.7259, 5.662e-06, -0.7657, 0.6432, 0.4284, -0.2819, 0.8585, 0.4226, -0.2765, 0.8631, -0.003109, -0.2163, 0.9763, 0.2252, -0.6463, 0.7291, -0.4326, -0.2777, 0.8578, -0.2311, -0.6492, 0.7246, -0.003115, -0.2163, 0.9763, -0.2311, -0.6492, 0.7246, 0.2252, -0.6463, 0.7291, -0.003102, -0.2163, 0.9763, 0.8728, -0.4826, 0.07259, 0.8942, -0.4457, -0.04119, 0.907, -0.4211, 0.009002, -0.8838, -0.4629, 0.06811, -0.894, -0.448, 0.0083, -0.8934, -0.4481, -0.03301, -0.8383, -0.2087, -0.5038, -0.734, -0.2247, -0.6409, -0.9221, -0.1758, -0.3446, 0.7625, -0.4888, -0.4239, 0.737, -0.2245, -0.6376, 0.9229, -0.177, -0.3419, 0.976, -0.217, -0.01922, 0.97, -0.2428, 0.01213, 0.8379, -0.3382, 0.4284, -0.5603, 0.52, 0.6447, 0.229, -0.2614, 0.9377, 0.2336, -0.1114, 0.9659, 0.1181, 0.1194, 0.9858, 0.2336, -0.1114, 0.9659, 0.04777, -0.4337, 0.8998, -0.7297, -0.343, 0.5915, -0.1436, -0.2896, 0.9463, 0.3025, -0.4995, 0.8118, -0.338, -0.2585, 0.9049, -0.1436, -0.2896, 0.9463, -0.4852, 0.04571, 0.8732, 0.2289, -0.2614, 0.9377, 0.3025, -0.4995, 0.8118, 0.3985, -0.4005, 0.8251, -0.4143, -0.1872, 0.8907, 0.3985, -0.4006, 0.8251, -0.1436, -0.2896, 0.9463, -0.1436, -0.2896, 0.9463, 0.3985, -0.4005, 0.8251, 0.3025, -0.4995, 0.8118, 0.2289, -0.2614, 0.9377, 0.3985, -0.4005, 0.8251, 0.2337, -0.1114, 0.9659, -0.7297, -0.343, 0.5915, -0.4852, 0.0457, 0.8732, -0.1436, -0.2896, 0.9463, 0.9229, -0.177, -0.3419, 0.97, -0.2428, 0.01212, 0.976, -0.217, -0.0192, 0.4672, 0.8826, -0.05322, 0.2846, 0.918, 0.2762, 0.4542, 0.8528, 0.2577, 0.7625, -0.4888, -0.4239, 0.8942, -0.4457, -0.04122, 0.737, -0.2245, -0.6376, 0.3737, 0.7695, -0.5178, 0.6857, 0.4989, -0.53, 0.09742, 0.4502, -0.8876, -0.3968, 0.8364, -0.3781, 0.181, 0.9831, -0.02899, 0.1457, 0.8308, -0.5372, -0.734, -0.2248, -0.6409, -0.8717, 0.3446, 0.3483, -0.8934, -0.4481, -0.03296, -0.08088, 0.2747, 0.9581, 0.9646, 0.01047, 0.2634, 0.9093, 0.2609, 0.3241, -0.8964, 0.4417, -0.03801, -0.3968, 0.8364, -0.3781, -0.6954, 0.4748, -0.5395, -0.001911, -0.999, -0.0453, -0.5058, -0.8479, 0.1592, -0.5105, -0.8301, -0.2244, -0.9222, -0.1758, -0.3446, -0.9603, -0.2517, -0.12, -0.8382, -0.2087, -0.5038, 0.1772, 0.9428, 0.2822, -0.4472, 0.8939, -0.03219, -0.4263, 0.8685, 0.2528, -0.7546, -0.5456, -0.3646, -0.9765, -0.1846, -0.1112, -0.8868, 0.187, -0.4226, 0.5999, 0.4703, -0.6472, -0.6045, 0.2305, -0.7625, -0.5668, 0.5567, -0.6073, 0.497, -0.8435, 0.2035, -0.00188, -0.999, -0.04529, 0.5096, -0.8381, -0.1948, -0.754, -0.5007, -0.4252, -0.8934, -0.4481, -0.03301, -0.894, -0.448, 0.008295, 0.4923, 0.007283, 0.8704, 0.8799, -0.2053, 0.4284, 0.8379, -0.3382, 0.4284, 0.737, -0.2245, -0.6375, 0.9059, 0.2407, 0.3485, 0.6009, 0.4897, -0.6318, 0.7548, -0.5449, -0.3652, 0.976, -0.217, -0.01918, 0.907, -0.4211, 0.008996, 0.4226, -0.2765, 0.8631, 0.4971, -0.8435, 0.2035, 0.8154, -0.4135, 0.4052, 0.8154, -0.4135, 0.4052, 0.4198, -0.0373, 0.9069, 0.4226, -0.2765, 0.8631, 0.2874, -0.004322, 0.9578, 0.4072, -0.1753, 0.8964, 0.004796, -0.2446, 0.9696, 0.4042, 0.8374, -0.3679, 0.9038, 0.4257, -0.04408, 0.6857, 0.4989, -0.53, -0.3968, 0.8364, -0.3781, 0.09738, 0.4502, -0.8876, -0.6954, 0.4748, -0.5395, -0.4263, 0.8685, 0.2528, -0.8964, 0.4417, -0.03799, -0.8548, 0.4086, 0.3199, -0.5057, -0.8479, 0.1592, -0.4326, -0.2777, 0.8578, -0.8276, -0.4239, 0.368, 0.5096, -0.8381, -0.1948, 0.8154, -0.4135, 0.4052, 0.497, -0.8435, 0.2035, -0.6268, 0.5505, -0.5514, 0.737, -0.2245, -0.6376, 0.6009, 0.4897, -0.6318, -0.001831, -0.999, -0.04525, -0.8717, 0.3446, 0.3483, 0.02976, 0.2922, 0.9559, -0.7546, -0.5455, -0.3646, -0.9221, -0.1758, -0.3446, -0.754, -0.5007, -0.4253, 0.7548, -0.5449, -0.3652, 0.9229, -0.177, -0.3419, 0.8871, 0.1835, -0.4235, -0.4232, -0.0463, 0.9049, -0.8276, -0.4239, 0.368, -0.4326, -0.2777, 0.8578, -0.5105, -0.8301, -0.2244, -0.8276, -0.4239, 0.368, -0.8838, -0.4629, 0.06811, 0.8728, -0.4826, 0.07259, 0.8799, -0.2053, 0.4284, 0.8154, -0.4135, 0.4052, 0.4072, -0.1753, 0.8964, 0.1205, -0.1944, 0.9735, 0.004819, -0.2446, 0.9696, 0.51, -0.4616, 0.7258, -0.2845, -0.009188, 0.9586, -0.5091, -0.4586, 0.7284, -0.5603, 0.52, 0.6447, 0.1772, 0.9428, 0.2822, -0.4263, 0.8685, 0.2528, 0.3737, 0.7695, -0.5178, 0.181, 0.9831, -0.02898, 0.2924, 0.9561, -0.0205, -0.00912, -0.2949, 0.9555, 0.4072, -0.1753, 0.8964, 0.4792, -0.212, 0.8517, 0.4542, 0.8528, 0.2577, 0.9038, 0.4257, -0.04409, 0.4672, 0.8825, -0.0532, -0.9551, -0.1032, 0.2779, -0.8964, 0.4417, -0.038, -0.9603, -0.2517, -0.12, -0.6954, 0.4748, -0.5395, -0.9603, -0.2517, -0.12, -0.8964, 0.4417, -0.03799, 0.09741, 0.4502, -0.8876, -0.8382, -0.2087, -0.5038, -0.6954, 0.4748, -0.5395, 0.0974, 0.4502, -0.8876, 0.8429, -0.1869, -0.5046, -0.00269, -0.03761, -0.9993, 0.6857, 0.4989, -0.5301, 0.97, -0.2428, 0.01212, 0.8429, -0.1869, -0.5046, -0.8421, 0.08531, 0.5325, 0.2289, -0.2614, 0.9377, -0.5603, 0.52, 0.6447, 0.6044, 0.2338, -0.7616, 0.9093, 0.2609, 0.3241, 0.9646, 0.01045, 0.2634, -0.8909, 0.358, 0.2796, -0.6045, 0.2305, -0.7625, -0.9632, 0.03328, 0.2667, 0.205, -0.01818, 0.9786, 0.2846, 0.918, 0.2762, 0.1181, 0.1194, 0.9858, 0.2924, 0.9561, -0.02047, 0.1772, 0.9429, 0.2822, 0.2846, 0.918, 0.2762, 0.2924, 0.9561, -0.02049, 0.4042, 0.8374, -0.3679, 0.3737, 0.7695, -0.5178, 0.2335, -0.1114, 0.9659, 0.2846, 0.918, 0.2762, 0.1772, 0.9428, 0.2822, 0.8379, -0.3382, 0.4284, 0.907, -0.4211, 0.009004, 0.976, -0.217, -0.01919, -0.08092, 0.2747, 0.9581, -0.9632, 0.03327, 0.2667, 0.00192, -0.1243, 0.9922, -0.001885, -0.999, -0.04529, 0.9059, 0.2407, 0.3485, 0.8942, -0.4457, -0.04121, 0.6009, 0.4897, -0.6318, 0.9093, 0.2609, 0.3241, 0.5999, 0.4704, -0.6472, 0.9093, 0.2609, 0.3241, 0.0298, 0.2922, 0.9559, -0.08092, 0.2747, 0.9581, 0.6009, 0.4897, -0.6318, -0.5668, 0.5567, -0.6073, -0.6268, 0.5505, -0.5514, 0.02978, 0.2922, 0.9559, -0.8909, 0.358, 0.2796, -0.08089, 0.2747, 0.9581, -0.6268, 0.5505, -0.5514, -0.8909, 0.358, 0.2796, -0.8717, 0.3446, 0.3483, -0.9551, -0.1032, 0.2779, 0.3025, -0.4996, 0.8117, -0.8421, 0.08529, 0.5325, -0.9314, -0.3638, 0.01251, -0.9551, -0.1032, 0.2779, -0.9603, -0.2517, -0.12, 0.4284, -0.2819, 0.8585, -0.003087, -0.2163, 0.9763, 0.4226, -0.2765, 0.8631, -0.003099, -0.2163, 0.9763, -0.4318, -0.2811, 0.8571, -0.4326, -0.2777, 0.8578, -0.9314, -0.3638, 0.01251, -0.8276, -0.4239, 0.368, -0.7297, -0.343, 0.5915, 0.3985, -0.4005, 0.8251, 0.004795, -0.2446, 0.9696, 0.1205, -0.1944, 0.9735, -0.4144, -0.1872, 0.8906, -0.2845, -0.00921, 0.9586, 0.004796, -0.2446, 0.9696, 0.9229, -0.177, -0.3419, 0.8429, -0.1869, -0.5046, 0.97, -0.2428, 0.01209, 0.4672, 0.8825, -0.05318, 0.2924, 0.9561, -0.0205, 0.2846, 0.918, 0.2762, 0.7625, -0.4888, -0.4239, 0.907, -0.4211, 0.009011, 0.8942, -0.4457, -0.04118, 0.3737, 0.7695, -0.5178, 0.4042, 0.8374, -0.3679, 0.6857, 0.4989, -0.53, -0.3968, 0.8364, -0.3781, -0.4472, 0.8938, -0.03217, 0.181, 0.9831, -0.02899, -0.734, -0.2248, -0.6409, -0.6268, 0.5505, -0.5515, -0.8717, 0.3446, 0.3483, -0.0809, 0.2747, 0.9581, 0.001883, -0.1243, 0.9922, 0.9646, 0.0105, 0.2634, -0.8964, 0.4417, -0.03799, -0.4472, 0.8938, -0.03223, -0.3968, 0.8364, -0.3781, -0.001896, -0.999, -0.04531, -0.001117, -1.0, 0.0006824, -0.5057, -0.8479, 0.1592, -0.9222, -0.1758, -0.3445, -0.9765, -0.1846, -0.1112, -0.9603, -0.2517, -0.12, 0.1772, 0.9428, 0.2822, 0.181, 0.9831, -0.02902, -0.4472, 0.8938, -0.03217, -0.7546, -0.5456, -0.3646, -0.894, -0.448, 0.008298, -0.9765, -0.1846, -0.1112, 0.5999, 0.4704, -0.6472, 0.6044, 0.2338, -0.7616, -0.6045, 0.2305, -0.7625, 0.4971, -0.8435, 0.2035, -0.001104, -1.0, 0.0007064, -0.001933, -0.999, -0.04529, -0.754, -0.5007, -0.4253, -0.734, -0.2248, -0.6409, -0.8934, -0.4481, -0.03299, 0.4923, 0.007302, 0.8704, 0.4198, -0.03727, 0.9069, 0.8799, -0.2053, 0.4284, 0.7369, -0.2245, -0.6376, 0.8942, -0.4457, -0.04121, 0.9059, 0.2407, 0.3485, 0.7548, -0.5449, -0.3652, 0.8871, 0.1835, -0.4235, 0.976, -0.217, -0.0192, 0.4226, -0.2765, 0.8631, 0.2252, -0.6463, 0.7291, 0.497, -0.8436, 0.2035, 0.8154, -0.4135, 0.4052, 0.8799, -0.2053, 0.4284, 0.4198, -0.0373, 0.9069, 0.2874, -0.004304, 0.9578, 0.3439, -0.2606, 0.9021, 0.4072, -0.1753, 0.8964, 0.4042, 0.8374, -0.3679, 0.4672, 0.8825, -0.05321, 0.9038, 0.4257, -0.04411, -0.3968, 0.8364, -0.3781, 0.1457, 0.8308, -0.5372, 0.09738, 0.4502, -0.8876, -0.4263, 0.8685, 0.2528, -0.4472, 0.8939, -0.03221, -0.8964, 0.4417, -0.03802, -0.5058, -0.8479, 0.1592, -0.2311, -0.6492, 0.7247, -0.4326, -0.2777, 0.8578, 0.5096, -0.8381, -0.1948, 0.8728, -0.4826, 0.07261, 0.8154, -0.4135, 0.4052, -0.6268, 0.5505, -0.5514, -0.734, -0.2247, -0.6409, 0.737, -0.2244, -0.6376, -0.001901, -0.999, -0.04529, -0.8934, -0.448, -0.03303, -0.8718, 0.3446, 0.3483, -0.7546, -0.5456, -0.3646, -0.8868, 0.187, -0.4226, -0.9222, -0.1758, -0.3446, 0.7548, -0.5449, -0.3652, 0.7625, -0.4888, -0.4239, 0.9229, -0.177, -0.3419, -0.4232, -0.0463, 0.9049, -0.7297, -0.343, 0.5915, -0.8276, -0.4239, 0.368, -0.5105, -0.8301, -0.2244, -0.5058, -0.8478, 0.1592, -0.8276, -0.4239, 0.368, 0.8728, -0.4826, 0.07261, 0.907, -0.4211, 0.009002, 0.88, -0.2053, 0.4284, 0.4072, -0.1753, 0.8964, 0.0478, -0.4337, 0.8998, 0.1205, -0.1944, 0.9735, 0.51, -0.4616, 0.7258, 0.2874, -0.004305, 0.9578, -0.2845, -0.0092, 0.9586, -0.5603, 0.52, 0.6447, 0.2336, -0.1114, 0.9659, 0.1772, 0.9429, 0.2822, 0.3737, 0.7695, -0.5178, 0.1457, 0.8308, -0.5372, 0.181, 0.9831, -0.02899, -0.009099, -0.2949, 0.9555, 0.0478, -0.4337, 0.8998, 0.4072, -0.1753, 0.8964, 0.4542, 0.8528, 0.2577, 0.9163, 0.3172, 0.2444, 0.9038, 0.4257, -0.0441, -0.9551, -0.1032, 0.2779, -0.8548, 0.4086, 0.3199, -0.8964, 0.4417, -0.038, -0.6954, 0.4748, -0.5395, -0.8382, -0.2087, -0.5038, -0.9603, -0.2517, -0.12, 0.0974, 0.4502, -0.8876, -0.002696, -0.0376, -0.9993, -0.8383, -0.2087, -0.5037, 0.09738, 0.4502, -0.8876, 0.6857, 0.4989, -0.5301, 0.8429, -0.1869, -0.5046, 0.6857, 0.499, -0.53, 0.9038, 0.4257, -0.04409, 0.97, -0.2428, 0.01209, -0.8421, 0.0853, 0.5325, 0.3025, -0.4995, 0.8118, 0.2289, -0.2614, 0.9377, 0.6044, 0.2338, -0.7616, 0.5999, 0.4704, -0.6472, 0.9093, 0.2609, 0.3241, -0.8909, 0.358, 0.2796, -0.5668, 0.5567, -0.6073, -0.6045, 0.2305, -0.7625, 0.2051, -0.01818, 0.9786, 0.4542, 0.8528, 0.2577, 0.2846, 0.918, 0.2762, 0.2924, 0.9561, -0.02049, 0.181, 0.9831, -0.02898, 0.1772, 0.9428, 0.2822, 0.2924, 0.9561, -0.02048, 0.4672, 0.8825, -0.05318, 0.4042, 0.8374, -0.3679, 0.2337, -0.1114, 0.9659, 0.118, 0.1194, 0.9858, 0.2846, 0.918, 0.2762, 0.8379, -0.3382, 0.4284, 0.8799, -0.2053, 0.4284, 0.907, -0.4211, 0.008983, -0.08093, 0.2748, 0.9581, -0.8909, 0.358, 0.2796, -0.9632, 0.03331, 0.2667, -0.001915, -0.999, -0.04531, 0.02982, 0.2922, 0.9559, 0.9059, 0.2407, 0.3485, 0.6009, 0.4897, -0.6318, 0.9059, 0.2407, 0.3485, 0.9093, 0.2609, 0.3241, 0.9093, 0.2609, 0.3241, 0.9059, 0.2407, 0.3485, 0.02978, 0.2922, 0.9559, 0.6009, 0.4897, -0.6318, 0.5999, 0.4704, -0.6472, -0.5668, 0.5567, -0.6073, 0.0298, 0.2922, 0.9559, -0.8717, 0.3446, 0.3483, -0.8909, 0.358, 0.2796, -0.6268, 0.5505, -0.5514, -0.5668, 0.5567, -0.6073, -0.8909, 0.358, 0.2796, -0.9551, -0.1032, 0.2779, -0.7297, -0.343, 0.5915, 0.3025, -0.4995, 0.8118, -0.9314, -0.3638, 0.01251, -0.7297, -0.343, 0.5915, -0.9551, -0.1032, 0.2779, 0.4284, -0.2819, 0.8585, 3.044e-05, -0.7657, 0.6432, -0.00311, -0.2163, 0.9763, -0.003094, -0.2163, 0.9763, 2.962e-05, -0.7657, 0.6432, -0.4318, -0.2811, 0.8571, -0.9314, -0.3638, 0.01251, -0.8838, -0.4629, 0.0681, -0.8276, -0.4239, 0.368, 0.3985, -0.4005, 0.8251, -0.4144, -0.1872, 0.8906, 0.004794, -0.2446, 0.9696, -0.4144, -0.1872, 0.8907, -0.338, -0.2585, 0.9049, -0.2845, -0.009181, 0.9586, -0.7492, -0.03865, -0.6613, -0.7338, 0.09122, 0.6732, -0.9983, 0.05131, 0.02929, 0.6484, -0.249, 0.7194, 0.8024, -0.2152, -0.5567, 0.7607, -0.3619, 0.5388, -0.6944, 0.1458, 0.7047, -0.8006, -0.5898, 0.1052, -0.8319, 0.0445, -0.5531, 0.7607, -0.3619, 0.5388, 0.6131, 0.2451, 0.751, 0.4869, -0.2067, 0.8487, 0.6162, -0.3916, -0.6833, -0.4827, -0.7992, 0.3582, -0.4556, -0.569, -0.6846, 0.6484, -0.249, 0.7194, 0.1271, -0.8041, -0.5808, 0.8024, -0.2152, -0.5567, 0.1271, -0.8041, -0.5808, -0.8319, 0.04446, -0.5531, 0.8024, -0.2152, -0.5567, -0.8318, -0.2323, 0.5041, 0.1271, -0.804, -0.5808, 0.218, -0.8304, 0.5128, -0.9983, 0.05133, 0.02928, 0.4869, -0.2067, 0.8487, 0.6131, 0.2451, 0.751, 0.4869, -0.2067, 0.8486, -0.8006, -0.5898, 0.1052, 0.7607, -0.3619, 0.5388, -0.7922, -0.2495, -0.557, -0.6944, 0.1458, 0.7047, -0.8319, 0.04445, -0.5531, -0.4556, -0.569, -0.6846, 0.3921, -0.8739, -0.2872, 0.6161, -0.3916, -0.6834, 0.6239, -0.6667, 0.4078, 0.3921, -0.874, -0.2872, 0.4869, -0.2067, 0.8487, -0.7492, -0.03865, -0.6612, -0.4827, -0.7992, 0.3582, -0.7338, 0.09121, 0.6732, -0.4826, -0.7992, 0.3582, 0.4869, -0.2067, 0.8487, -0.7338, 0.09119, 0.6732, -0.8006, -0.5898, 0.1052, -0.7146, -0.1938, -0.6721, -0.8319, 0.04454, -0.5531, -0.8006, -0.5899, 0.1052, -0.7492, -0.03867, -0.6613, -0.9983, 0.05129, 0.0293, -0.8318, -0.2323, 0.5041, 0.6484, -0.249, 0.7194, -0.6944, 0.1458, 0.7047, -0.8319, 0.04447, -0.5531, 0.6997, 0.06077, -0.7118, 0.8024, -0.2152, -0.5567, -0.8007, -0.5898, 0.1052, 0.6484, -0.249, 0.7194, 0.7607, -0.3619, 0.5388, 0.7607, -0.3619, 0.5388, 0.6997, 0.0608, -0.7118, 0.6131, 0.2451, 0.751, 0.6162, -0.3916, -0.6834, 0.6239, -0.6667, 0.4078, -0.4827, -0.7992, 0.3582, 0.6484, -0.249, 0.7194, 0.218, -0.8304, 0.5127, 0.1271, -0.804, -0.5808, 0.1271, -0.8041, -0.5808, -0.7922, -0.2495, -0.557, -0.8319, 0.04443, -0.5531, -0.8318, -0.2323, 0.5041, -0.7922, -0.2495, -0.557, 0.1271, -0.8041, -0.5808, -0.9983, 0.05136, 0.02927, -0.7338, 0.09123, 0.6732, 0.4869, -0.2067, 0.8486, 0.4869, -0.2067, 0.8487, 0.3921, -0.8739, -0.2872, -0.8007, -0.5898, 0.1051, -0.7922, -0.2495, -0.557, -0.8318, -0.2323, 0.5041, -0.6944, 0.1458, 0.7047, -0.4556, -0.569, -0.6846, -0.7492, -0.03865, -0.6612, 0.3922, -0.8739, -0.2872, 0.6239, -0.6667, 0.4077, 0.6162, -0.3916, -0.6834, 0.3921, -0.8739, -0.2872, -0.7492, -0.03863, -0.6613, -0.4556, -0.569, -0.6846, -0.4827, -0.7992, 0.3582, -0.4827, -0.7992, 0.3582, 0.6239, -0.6667, 0.4078, 0.4869, -0.2067, 0.8487, -0.8007, -0.5898, 0.1052, -0.9983, 0.0513, 0.02928, -0.7146, -0.1938, -0.6721, -0.8006, -0.5898, 0.1053, 0.3921, -0.8739, -0.2872, -0.7491, -0.03876, -0.6613, -0.8318, -0.2323, 0.5041, 0.218, -0.8304, 0.5127, 0.6484, -0.2491, 0.7194, -0.8319, 0.04452, -0.5531, -0.7147, -0.1937, -0.6721, 0.6997, 0.06081, -0.7118, -0.8006, -0.5898, 0.1052, -0.6944, 0.1458, 0.7047, 0.6484, -0.249, 0.7194, 0.7607, -0.3619, 0.5388, 0.8024, -0.2152, -0.5567, 0.6997, 0.06087, -0.7118, 0.8183, 0.5738, 0.03408, -0.044, 0.2232, 0.9738, 0.9995, -0.02984, -0.0124, -0.9119, -0.4104, 2.17e-05, 0.01558, -0.3987, -0.917, 0.01517, -0.9998, -0.009735, 0.9216, -0.3879, 0.01051, 0.004135, -0.4349, 0.9005, 0.01513, -0.9998, -0.009698, -0.8022, 0.5966, 0.02229, -0.9969, 0.07677, -0.01921, -0.044, 0.2232, 0.9738, 0.9216, -0.3879, 0.01049, 0.01508, -0.9998, -0.009749, 0.01554, -0.3988, -0.9169, -0.04405, 0.2232, 0.9738, -0.03053, 0.9229, 0.3839, -0.8022, 0.5966, 0.02232, 0.01511, -0.9998, -0.009718, 0.004131, -0.4349, 0.9005, -0.9119, -0.4104, -2.682e-07, -0.007103, 0.5619, -0.8272, -0.02609, 0.9465, -0.3216, 0.8183, 0.5738, 0.0341, -0.007097, 0.5619, -0.8272, -0.8022, 0.5966, 0.02228, -0.02606, 0.9465, -0.3216, -0.04399, 0.2232, 0.9738, 0.8183, 0.5738, 0.03409, -0.0305, 0.9229, 0.3839, -0.0305, 0.9229, 0.3839, 0.8183, 0.5738, 0.03412, -0.02611, 0.9465, -0.3216, -0.03051, 0.9229, 0.3839, -0.02606, 0.9465, -0.3216, -0.8022, 0.5966, 0.02233, -0.9969, 0.07679, -0.01922, -0.007099, 0.5619, -0.8272, -0.007872, 0.08153, -0.9966, 0.9995, -0.02982, -0.01242, -0.007115, 0.5618, -0.8272, 0.8183, 0.5738, 0.03412, 0.9216, -0.388, 0.01046, 0.01499, -0.2267, -0.9738, 0.9778, -0.2056, 0.03929, 0.01499, -0.2268, -0.9738, -0.9119, -0.4104, 2.775e-05, -0.9744, -0.2242, 0.0155, 0.00408, -0.4349, 0.9005, 0.9778, -0.2056, 0.03928, 0.001718, -0.2374, 0.9714, 0.01499, -0.2268, -0.9738, -0.9741, -0.226, 0.001603, 0.002622, -0.266, -0.964, 0.015, -0.2268, -0.9738, 0.9725, -0.2324, 0.01491, 0.9778, -0.2056, 0.03932, -0.9744, -0.2242, 0.01549, -0.01022, -0.2263, 0.974, -0.9741, -0.226, 0.00162, -0.9744, -0.2242, 0.01548, 0.00412, -0.4349, 0.9005, 0.001707, -0.2374, 0.9714, 0.9779, -0.2056, 0.03931, -0.0102, -0.2263, 0.974, 0.001704, -0.2374, 0.9714, -0.007926, 0.08154, -0.9966, -0.9741, -0.226, 0.001591, -0.9969, 0.07678, -0.01921, -0.0079, 0.08153, -0.9966, 0.9725, -0.2324, 0.01488, 0.002572, -0.266, -0.964, -0.01021, -0.2264, 0.974, -0.9969, 0.07676, -0.01921, -0.9741, -0.226, 0.001569, -0.01019, -0.2263, 0.974, 0.9995, -0.02982, -0.01242, -0.04402, 0.2232, 0.9738, -0.9969, 0.07681, -0.01921, -0.8022, 0.5966, 0.02228, -0.007107, 0.5618, -0.8272, 0.9995, -0.02985, -0.01243, -0.007922, 0.08149, -0.9966, -0.007082, 0.5618, -0.8272, 0.9216, -0.3879, 0.0105, 0.0156, -0.3988, -0.9169, 0.015, -0.2268, -0.9738, 0.015, -0.2268, -0.9738, 0.01559, -0.3987, -0.9169, -0.9119, -0.4104, 2.935e-05, 0.004131, -0.4349, 0.9005, 0.9216, -0.3879, 0.01046, 0.9779, -0.2055, 0.0393, 0.01501, -0.2268, -0.9738, -0.9744, -0.2242, 0.01552, -0.9741, -0.226, 0.001587, 0.015, -0.2268, -0.9738, 0.002574, -0.266, -0.964, 0.9725, -0.2324, 0.01492, -0.9744, -0.2243, 0.01551, 0.00172, -0.2374, 0.9714, -0.01018, -0.2263, 0.974, -0.9744, -0.2242, 0.01549, -0.9119, -0.4104, -3.458e-05, 0.004112, -0.4349, 0.9005, 0.9778, -0.2056, 0.03929, 0.9725, -0.2324, 0.01491, -0.0102, -0.2263, 0.974, -0.007907, 0.08153, -0.9966, 0.00261, -0.266, -0.964, -0.9741, -0.226, 0.001594, -0.007896, 0.08151, -0.9966, 0.9995, -0.02985, -0.01241, 0.9725, -0.2324, 0.01492, -0.0102, -0.2263, 0.974, -0.04399, 0.2232, 0.9738, -0.9969, 0.07677, -0.01921, -0.01019, -0.2263, 0.974, 0.9725, -0.2324, 0.01493, 0.9995, -0.02985, -0.01242, 0.359, -0.7337, -0.5768, 0.4979, -0.03144, -0.8667, 0.9089, -0.4141, 0.04948, -0.8109, 0.5837, 0.04228, -0.9629, -0.2683, -0.02931, -0.539, 0.3188, 0.7797, 0.9089, -0.4141, 0.04947, 8.807e-06, -0.998, 0.06298, 0.359, -0.7337, -0.5768, 0.9089, -0.4141, 0.04949, 0.3674, -0.5888, 0.7199, 2.171e-05, -0.998, 0.06299, -0.3666, -0.59, 0.7193, -0.9089, -0.4141, 0.04937, -6.393e-06, -0.998, 0.06304, 0.3674, -0.5888, 0.7199, -0.3666, -0.59, 0.7193, -2.849e-05, -0.998, 0.06301, -0.3587, -0.7331, -0.5778, 0.359, -0.7337, -0.5768, 3.347e-05, -0.998, 0.06299, -0.9089, -0.4141, 0.04944, -0.3587, -0.7331, -0.5778, -2.249e-05, -0.998, 0.06301, 0.3477, -0.6441, 0.6814, 0.9387, -0.3441, -0.0207, 0.5333, 0.2961, 0.7924, -0.3587, -0.7331, -0.5778, -0.9089, -0.4141, 0.04939, -0.4973, -0.03198, -0.867, -0.2761, -0.6519, 0.7062, -0.6124, 0.2667, 0.7442, -0.9076, -0.4171, -0.04716, 0.8404, 0.5248, 0.1352, 0.4737, 0.2657, 0.8397, 0.95, -0.3082, 0.04994, -0.9727, 0.2194, -0.07569, -0.5821, 0.7974, -0.1591, -0.5747, 0.3421, -0.7434, 0.9325, 0.3067, 0.1907, 0.5007, 0.8255, 0.2605, 0.588, 0.07936, 0.805, 0.9604, 0.2538, -0.1153, 0.5327, 0.3611, -0.7654, 0.5448, 0.8175, -0.1865, -0.9533, 0.2901, 0.08367, -0.6918, 0.05344, 0.7201, -0.5389, 0.8179, 0.2016, -0.4369, -0.5097, 0.7411, 0.5953, 0.3723, 0.712, -0.6859, 0.3901, 0.6143, 0.359, -0.7338, -0.5768, -0.4973, -0.03203, -0.867, 0.4979, -0.03136, -0.8667, 0.4998, 0.6421, -0.5812, -0.5233, 0.1741, -0.8342, -0.4582, 0.691, -0.5591, 0.864, 0.5026, 0.03069, 0.4176, 0.2014, -0.886, 0.3739, 0.707, -0.6003, -0.876, 0.4783, 0.06191, -0.4886, 0.1333, -0.8622, -0.9372, -0.3422, 0.06775, 0.4545, 0.3173, -0.8323, -0.3896, 0.8722, -0.2958, 0.4148, 0.8551, -0.3111, -0.3741, 0.8659, 0.3321, 0.5443, 0.04181, 0.8379, 0.412, 0.841, 0.3507, -0.4447, -0.5783, 0.684, 0.3591, -0.643, 0.6764, 0.6484, 0.2571, 0.7166, 0.359, -0.7337, -0.5768, -0.3587, -0.7331, -0.5778, -0.4973, -0.03198, -0.867, 0.4872, 0.6589, -0.5732, 0.506, 0.1376, -0.8515, -0.5186, 0.1636, -0.8392, 0.9035, 0.4273, 0.03263, 0.9174, -0.3941, 0.05593, 0.4775, 0.08295, -0.8747, -0.8714, 0.4851, 0.07263, -0.4141, 0.7021, -0.5792, -0.4607, 0.1967, -0.8655, 0.4547, 0.3175, -0.8321, -0.4679, 0.3342, -0.8182, -0.3899, 0.872, -0.2959, -0.3917, 0.8525, 0.346, -0.6489, 0.04844, 0.7593, 0.4833, 0.0008246, 0.8755, 0.2538, 0.2173, 0.9425, 0.9071, 0.4205, -0.01933, 0.2888, 0.8406, 0.4583, 0.2749, 0.8417, -0.4648, 0.9071, 0.4204, -0.01933, 0.2396, 0.2265, -0.9441, 0.2749, 0.8417, -0.4648, 0.2888, 0.8406, 0.4583, 0.9071, 0.4204, -0.01928, 0.3663, -0.2768, -0.8884, -0.4562, -0.3306, -0.8262, -0.0555, 0.3272, -0.9433, -0.5866, 0.6924, 0.4201, 0.01641, 0.8237, 0.5668, -0.8732, 0.4873, -0.01027, -0.5866, 0.6924, 0.4201, -0.8732, 0.4873, -0.01028, -0.8792, -0.4748, -0.03878, 0.5763, 0.7088, 0.4068, 0.8999, -0.4257, -0.09453, 0.8566, 0.5146, -0.03764, 0.8566, 0.5146, -0.03763, 0.01641, 0.8237, 0.5668, 0.5763, 0.7088, 0.4068, 0.5763, 0.7088, 0.4068, 0.01639, 0.8237, 0.5668, -0.5866, 0.6924, 0.4201, 0.8566, 0.5146, -0.03763, 0.3663, -0.2768, -0.8884, -0.05549, 0.3272, -0.9433, 0.8999, -0.4257, -0.09458, -0.5642, -0.4156, 0.7134, -0.8792, -0.4748, -0.03887, -0.4562, -0.3306, -0.8262, 0.8999, -0.4257, -0.09445, -0.8792, -0.4748, -0.03875, -0.5641, -0.4156, 0.7135, -0.5866, 0.6924, 0.4201, -0.8792, -0.4748, -0.03876, 0.6439, -0.333, 0.6888, -0.3913, 0.6091, 0.6898, -0.5641, -0.4156, 0.7135, -0.3913, 0.6091, 0.6898, 0.5763, 0.7088, 0.4068, -0.5866, 0.6924, 0.4201, -0.8732, 0.4873, -0.01032, -0.4562, -0.3306, -0.8262, -0.8792, -0.4748, -0.03882, 0.5763, 0.7088, 0.4068, 0.6439, -0.333, 0.6888, 0.8999, -0.4257, -0.09448, 0.8566, 0.5146, -0.03759, 0.8999, -0.4257, -0.09449, 0.3663, -0.2768, -0.8884, 0.8999, -0.4257, -0.09445, 0.6439, -0.333, 0.6888, -0.5641, -0.4156, 0.7135, -0.4562, -0.3306, -0.8262, 0.3663, -0.2768, -0.8884, 0.8999, -0.4257, -0.09451, -0.5641, -0.4156, 0.7135, -0.3913, 0.6091, 0.6898, -0.5866, 0.6924, 0.4201, 0.6439, -0.3331, 0.6888, 0.4146, 0.6462, 0.6407, -0.3913, 0.6091, 0.6898, -0.3913, 0.6091, 0.6898, 0.4147, 0.6462, 0.6407, 0.5763, 0.7088, 0.4068, -0.8732, 0.4873, -0.01029, -0.0555, 0.3272, -0.9433, -0.4562, -0.3306, -0.8262, 0.5763, 0.7088, 0.4068, 0.4147, 0.6462, 0.6407, 0.6439, -0.333, 0.6888])] * 3)])

# ---- objects
ob_light = bpy.data.objects.new('Light', light_light)
ob_camera = bpy.data.objects.new('Camera', cam_camera)
ob_leon = bpy.data.objects.new('leon', me_leon)

# ---- transforms, parenting, visibility, modifiers, constraints
ob_light.location = (4.076, 1.005, 5.904)
ob_light.rotation_euler = (0.6503, 0.05522, 1.866)
ob_light.lock_rotations_4d = False
ob_light.empty_display_type = 'ARROWS'
ob_light.color = (0.0, 0.0, 0.0, 0.0)
ob_light.lineart.crease_threshold = 0.0
ob_camera.location = (7.359, -6.926, 4.958)
ob_camera.rotation_euler = (1.109, 0.0, 0.8149)
ob_camera.lock_rotations_4d = False
ob_camera.empty_display_type = 'ARROWS'
ob_camera.color = (0.0, 0.0, 0.0, 0.0)
ob_camera.display_type = 'WIRE'
ob_camera.lineart.crease_threshold = 0.0
ob_leon.location = (0.0, 0.0, 0.0)
ob_leon.rotation_euler = (1.571, -0.0, 0.0)

# ---- collection membership
col_collection.objects.link(ob_light)
col_collection.objects.link(ob_camera)
col_collection.objects.link(ob_leon)

# ---- scene / render settings (as saved in the file)
scene.camera = ob_camera
scene.frame_start = 1; scene.frame_end = 250; scene.frame_set(90)
scene.render.engine = 'BLENDER_EEVEE_NEXT'
scene.cycles.sampling_pattern = 'TABULATED_SOBOL'
scene.view_settings.view_transform = 'Filmic'
bpy.context.view_layer.update()
